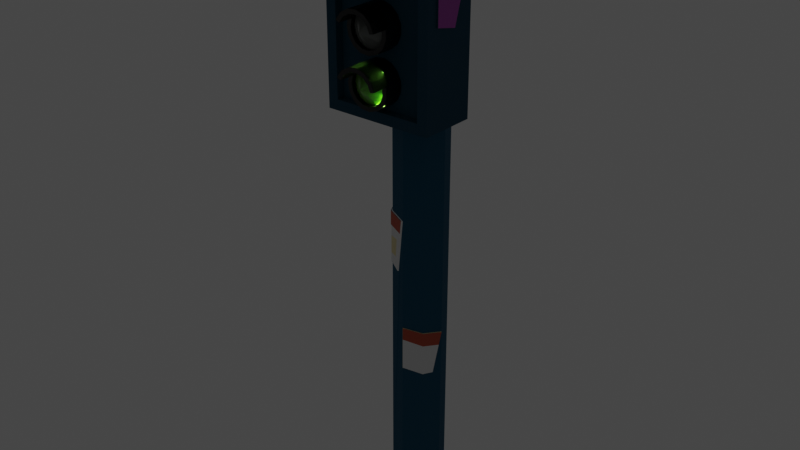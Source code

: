 # Source: semaforoVerde1.blend  (saved by Blender 3.3.6; exported with 4.5.12 LTS)
import bpy
from mathutils import Matrix  # noqa: F401  (used for matrix-valued properties, if any)

bpy.ops.wm.read_factory_settings(use_empty=True)
scene = bpy.context.scene
scene.name = 'Scene'

# ---- collections
col_collection = bpy.data.collections.new('Collection'); scene.collection.children.link(col_collection)

# ---- materials (node trees are filled in below, after node groups)
mat_cuerpo = bpy.data.materials.new('cuerpo')
mat_cuerpo.use_transparent_shadow = False
mat_detalles_letreros = bpy.data.materials.new('detalles letreros')
mat_detalles_letreros.use_transparent_shadow = False
mat_letreros_blanco = bpy.data.materials.new('letreros blanco')
mat_letreros_blanco.use_transparent_shadow = False
mat_detalles_am_letreros = bpy.data.materials.new('detalles am letreros')
mat_detalles_am_letreros.use_transparent_shadow = False
mat_cabeza = bpy.data.materials.new('cabeza')
mat_cabeza.use_transparent_shadow = False
mat_letrero_mag = bpy.data.materials.new('letrero mag')
mat_letrero_mag.use_transparent_shadow = False
mat_letrero_cyan = bpy.data.materials.new('letrero cyan')
mat_letrero_cyan.use_transparent_shadow = False
mat_letrero_mor = bpy.data.materials.new('letrero mor')
mat_letrero_mor.use_transparent_shadow = False
mat_semaforo_detalles = bpy.data.materials.new('semaforo detalles')
mat_semaforo_detalles.use_transparent_shadow = False
mat_gris_semafoto = bpy.data.materials.new('gris semafoto')
mat_gris_semafoto.use_transparent_shadow = False
mat_verde = bpy.data.materials.new('verde')
mat_verde.use_transparent_shadow = False

# ---- material node trees
mat_cuerpo.use_nodes = True; mat_cuerpo.node_tree.nodes.clear()
_N = mat_cuerpo.node_tree.nodes; _L = mat_cuerpo.node_tree.links
n0 = _N.new('ShaderNodeBsdfPrincipled'); n0.name = 'Principled BSDF'; n0.location = (10, 300)
n0.distribution = 'GGX'
n0.subsurface_method = 'RANDOM_WALK_SKIN'
n0.inputs[0].default_value = (0.005135, 0.08936, 0.1626, 1.0)
n0.inputs[2].default_value = 1.0
n0.inputs[3].default_value = 1.45
n0.inputs[13].default_value = 0.45
n0.inputs[27].default_value = (0.0, 0.0, 0.0, 1.0)
n0.inputs[28].default_value = 1.0
n1 = _N.new('ShaderNodeOutputMaterial'); n1.name = 'Material Output'; n1.location = (300, 300)
_L.new(n0.outputs[0], n1.inputs[0])
n1.is_active_output = True
mat_detalles_letreros.use_nodes = True; mat_detalles_letreros.node_tree.nodes.clear()
_N = mat_detalles_letreros.node_tree.nodes; _L = mat_detalles_letreros.node_tree.links
n0 = _N.new('ShaderNodeBsdfPrincipled'); n0.name = 'Principled BSDF'; n0.location = (10, 300)
n0.distribution = 'GGX'
n0.subsurface_method = 'RANDOM_WALK_SKIN'
n0.inputs[0].default_value = (0.477, 0.07211, 0.02651, 1.0)
n0.inputs[3].default_value = 1.45
n0.inputs[27].default_value = (0.0, 0.0, 0.0, 1.0)
n0.inputs[28].default_value = 1.0
n1 = _N.new('ShaderNodeOutputMaterial'); n1.name = 'Material Output'; n1.location = (300, 300)
_L.new(n0.outputs[0], n1.inputs[0])
n1.is_active_output = True
mat_letreros_blanco.use_nodes = True; mat_letreros_blanco.node_tree.nodes.clear()
_N = mat_letreros_blanco.node_tree.nodes; _L = mat_letreros_blanco.node_tree.links
n0 = _N.new('ShaderNodeBsdfPrincipled'); n0.name = 'Principled BSDF'; n0.location = (10, 300)
n0.distribution = 'GGX'
n0.subsurface_method = 'RANDOM_WALK_SKIN'
n0.inputs[3].default_value = 1.45
n0.inputs[27].default_value = (0.0, 0.0, 0.0, 1.0)
n0.inputs[28].default_value = 1.0
n1 = _N.new('ShaderNodeOutputMaterial'); n1.name = 'Material Output'; n1.location = (300, 300)
_L.new(n0.outputs[0], n1.inputs[0])
n1.is_active_output = True
mat_detalles_am_letreros.use_nodes = True; mat_detalles_am_letreros.node_tree.nodes.clear()
_N = mat_detalles_am_letreros.node_tree.nodes; _L = mat_detalles_am_letreros.node_tree.links
n0 = _N.new('ShaderNodeBsdfPrincipled'); n0.name = 'Principled BSDF'; n0.location = (10, 300)
n0.distribution = 'GGX'
n0.subsurface_method = 'RANDOM_WALK_SKIN'
n0.inputs[0].default_value = (0.8, 0.6967, 0.391, 1.0)
n0.inputs[3].default_value = 1.45
n0.inputs[27].default_value = (0.0, 0.0, 0.0, 1.0)
n0.inputs[28].default_value = 1.0
n1 = _N.new('ShaderNodeOutputMaterial'); n1.name = 'Material Output'; n1.location = (300, 300)
_L.new(n0.outputs[0], n1.inputs[0])
n1.is_active_output = True
mat_cabeza.use_nodes = True; mat_cabeza.node_tree.nodes.clear()
_N = mat_cabeza.node_tree.nodes; _L = mat_cabeza.node_tree.links
n0 = _N.new('ShaderNodeBsdfPrincipled'); n0.name = 'Principled BSDF'; n0.location = (10, 300)
n0.distribution = 'GGX'
n0.subsurface_method = 'RANDOM_WALK_SKIN'
n0.inputs[0].default_value = (0.004777, 0.05613, 0.1022, 1.0)
n0.inputs[2].default_value = 1.0
n0.inputs[3].default_value = 1.45
n0.inputs[13].default_value = 0.45
n0.inputs[27].default_value = (0.0, 0.0, 0.0, 1.0)
n0.inputs[28].default_value = 1.0
n1 = _N.new('ShaderNodeOutputMaterial'); n1.name = 'Material Output'; n1.location = (300, 300)
_L.new(n0.outputs[0], n1.inputs[0])
n1.is_active_output = True
mat_letrero_mag.use_nodes = True; mat_letrero_mag.node_tree.nodes.clear()
_N = mat_letrero_mag.node_tree.nodes; _L = mat_letrero_mag.node_tree.links
n0 = _N.new('ShaderNodeBsdfPrincipled'); n0.name = 'Principled BSDF'; n0.location = (10, 300)
n0.distribution = 'GGX'
n0.subsurface_method = 'RANDOM_WALK_SKIN'
n0.inputs[0].default_value = (0.9047, 0.04666, 0.3278, 1.0)
n0.inputs[3].default_value = 1.45
n0.inputs[27].default_value = (0.0, 0.0, 0.0, 1.0)
n0.inputs[28].default_value = 1.0
n1 = _N.new('ShaderNodeOutputMaterial'); n1.name = 'Material Output'; n1.location = (300, 300)
_L.new(n0.outputs[0], n1.inputs[0])
n1.is_active_output = True
mat_letrero_cyan.use_nodes = True; mat_letrero_cyan.node_tree.nodes.clear()
_N = mat_letrero_cyan.node_tree.nodes; _L = mat_letrero_cyan.node_tree.links
n0 = _N.new('ShaderNodeBsdfPrincipled'); n0.name = 'Principled BSDF'; n0.location = (10, 300)
n0.distribution = 'GGX'
n0.subsurface_method = 'RANDOM_WALK_SKIN'
n0.inputs[0].default_value = (0.06848, 0.861, 1.0, 1.0)
n0.inputs[3].default_value = 1.45
n0.inputs[27].default_value = (0.0, 0.0, 0.0, 1.0)
n0.inputs[28].default_value = 1.0
n1 = _N.new('ShaderNodeOutputMaterial'); n1.name = 'Material Output'; n1.location = (300, 300)
_L.new(n0.outputs[0], n1.inputs[0])
n1.is_active_output = True
mat_letrero_mor.use_nodes = True; mat_letrero_mor.node_tree.nodes.clear()
_N = mat_letrero_mor.node_tree.nodes; _L = mat_letrero_mor.node_tree.links
n0 = _N.new('ShaderNodeBsdfPrincipled'); n0.name = 'Principled BSDF'; n0.location = (10, 300)
n0.distribution = 'GGX'
n0.subsurface_method = 'RANDOM_WALK_SKIN'
n0.inputs[0].default_value = (0.3964, 0.05599, 0.4072, 1.0)
n0.inputs[3].default_value = 1.45
n0.inputs[27].default_value = (0.0, 0.0, 0.0, 1.0)
n0.inputs[28].default_value = 1.0
n1 = _N.new('ShaderNodeOutputMaterial'); n1.name = 'Material Output'; n1.location = (300, 300)
_L.new(n0.outputs[0], n1.inputs[0])
n1.is_active_output = True
mat_semaforo_detalles.use_nodes = True; mat_semaforo_detalles.node_tree.nodes.clear()
_N = mat_semaforo_detalles.node_tree.nodes; _L = mat_semaforo_detalles.node_tree.links
n0 = _N.new('ShaderNodeBsdfPrincipled'); n0.name = 'Principled BSDF'; n0.location = (10, 300)
n0.distribution = 'GGX'
n0.subsurface_method = 'RANDOM_WALK_SKIN'
n0.inputs[0].default_value = (0.0, 0.0, 0.0, 1.0)
n0.inputs[3].default_value = 1.45
n0.inputs[27].default_value = (0.0, 0.0, 0.0, 1.0)
n0.inputs[28].default_value = 1.0
n1 = _N.new('ShaderNodeOutputMaterial'); n1.name = 'Material Output'; n1.location = (300, 300)
_L.new(n0.outputs[0], n1.inputs[0])
n1.is_active_output = True
mat_gris_semafoto.use_nodes = True; mat_gris_semafoto.node_tree.nodes.clear()
_N = mat_gris_semafoto.node_tree.nodes; _L = mat_gris_semafoto.node_tree.links
n0 = _N.new('ShaderNodeBsdfPrincipled'); n0.name = 'Principled BSDF'; n0.location = (10, 300)
n0.distribution = 'GGX'
n0.subsurface_method = 'RANDOM_WALK_SKIN'
n0.inputs[0].default_value = (0.1269, 0.1376, 0.1295, 1.0)
n0.inputs[2].default_value = 0.2318
n0.inputs[3].default_value = 1.45
n0.inputs[11].default_value = 1.311
n0.inputs[13].default_value = 0.6
n0.inputs[27].default_value = (0.0, 0.0, 0.0, 1.0)
n0.inputs[28].default_value = 1.0
n1 = _N.new('ShaderNodeOutputMaterial'); n1.name = 'Material Output'; n1.location = (300, 300)
_L.new(n0.outputs[0], n1.inputs[0])
n1.is_active_output = True
mat_verde.use_nodes = True; mat_verde.node_tree.nodes.clear()
_N = mat_verde.node_tree.nodes; _L = mat_verde.node_tree.links
n0 = _N.new('ShaderNodeBsdfPrincipled'); n0.name = 'Principled BSDF'; n0.location = (10, 300)
n0.distribution = 'GGX'
n0.subsurface_method = 'RANDOM_WALK_SKIN'
n0.inputs[0].default_value = (0.1095, 0.3231, 0.03071, 1.0)
n0.inputs[2].default_value = 0.25
n0.inputs[3].default_value = 1.45
n0.inputs[13].default_value = 0.6273
n0.inputs[27].default_value = (0.0, 0.0, 0.0, 1.0)
n0.inputs[28].default_value = 1.0
n1 = _N.new('ShaderNodeOutputMaterial'); n1.name = 'Material Output'; n1.location = (300, 300)
_L.new(n0.outputs[0], n1.inputs[0])
n1.is_active_output = True

# ---- world
world_world = bpy.data.worlds.new('World'); scene.world = world_world
world_world.use_nodes = True; world_world.node_tree.nodes.clear()
_N = world_world.node_tree.nodes; _L = world_world.node_tree.links
n0 = _N.new('ShaderNodeOutputWorld'); n0.name = 'World Output'; n0.location = (300, 300)
n1 = _N.new('ShaderNodeBackground'); n1.name = 'Background'; n1.location = (10, 300)
n1.inputs[0].default_value = (0.05088, 0.05088, 0.05088, 1.0)
_L.new(n1.outputs[0], n0.inputs[0])
n0.is_active_output = True
world_world.color = (0.05088, 0.05088, 0.05088)
world_world.use_sun_shadow = False
world_world.sun_shadow_jitter_overblur = 0.0

# ---- lights
light_area = bpy.data.lights.new('Area', 'AREA')
light_area.color = (0.1095, 0.3231, 0.03071)
light_area.specular_factor = 0.5
light_area.diffuse_factor = 0.5
light_area.transmission_factor = 0.0
light_area.volume_factor = 0.5
light_area.energy = 3.927
light_area.shadow_soft_size = 0.04847
light_area.shadow_maximum_resolution = 0.006
light_area.use_absolute_resolution = True
light_area.size = 0.04847
light_area.size_y = 1.0

# ---- meshes
me_cylinder = bpy.data.meshes.new('Cylinder')
me_cylinder.from_pydata([(-0.04657, -0.001965, -0.002924), (-0.04657, -0.001965, 0.9709), (-0.03397, 0.02844, -0.002924), (-0.03397, 0.02844, 0.9709), (-0.003571, 0.04103, -0.002924), (-0.003571, 0.04103, 0.9709), (0.02683, 0.02844, -0.002924), (0.02683, 0.02844, 0.9709), (0.03942, -0.001965, -0.002924), (0.03942, -0.001965, 0.9709), (0.02683, -0.03237, -0.002924), (0.02683, -0.03237, 0.9709), (-0.003571, -0.04496, -0.002924), (-0.003571, -0.04496, 0.9709), (-0.03397, -0.03237, -0.002924), (-0.03397, -0.03237, 0.9709), (-0.04657, -0.001965, 0.4122), (-0.04657, -0.001965, 0.4981), (-0.003571, -0.04496, 0.4874), (-0.03407, -0.03186, 0.4913), (-0.03397, -0.03237, 0.4053), (-0.04009, 0.01367, 0.4114), (-0.01312, -0.04292, 0.3994), (-0.04492, 0.002007, 0.4761), (-0.005965, -0.04445, 0.4653), (-0.04896, -0.001893, 0.4742), (-0.04896, -0.001893, 0.4972), (-0.03643, -0.03193, 0.467), (-0.03637, -0.0323, 0.4044), (-0.04896, -0.001893, 0.4113), (-0.04249, 0.01374, 0.4105), (-0.04732, 0.002078, 0.4752), (-0.03646, -0.03179, 0.4904), (-0.005964, -0.04489, 0.4865), (-0.008358, -0.04438, 0.4644), (-0.01551, -0.04285, 0.3985), (-0.04992, -0.002284, 0.4742), (-0.04992, -0.002284, 0.4972), (-0.04827, 0.001687, 0.4752), (-0.03741, -0.03218, 0.4904), (-0.00692, -0.04528, 0.4865), (-0.009313, -0.04477, 0.4644), (-0.03739, -0.03232, 0.467), (-0.02232, -0.03883, 0.4193), (-0.02006, -0.03928, 0.4494), (-0.03638, -0.03221, 0.4196), (-0.03641, -0.03204, 0.4485), (-0.04609, -0.008787, 0.4562), (-0.04595, -0.009104, 0.4251), (-0.003571, -0.04496, 0.3027), (-0.003571, -0.04496, 0.2294), (0.03942, -0.001965, 0.2925), (0.02683, -0.03237, 0.2986), (0.02683, -0.03237, 0.2237), (0.03374, -0.01568, 0.222), (0.03765, -0.006261, 0.2704), (-0.003571, -0.04496, 0.2819), (-0.002113, -0.04642, 0.3027), (-0.002113, -0.04642, 0.2294), (0.04088, -0.003424, 0.2925), (0.02829, -0.03383, 0.2986), (0.02829, -0.03383, 0.2237), (0.0352, -0.01714, 0.222), (0.0391, -0.00772, 0.2704), (-0.002113, -0.04642, 0.2819), (0.02829, -0.03383, 0.2756), (0.06781, -0.1017, 0.6777), (0.06781, -0.1017, 0.9318), (-0.07496, -0.1017, 0.6777), (-0.07496, -0.1017, 0.9318), (0.08411, -0.01118, 0.6614), (0.08411, -0.01118, 0.9481), (-0.09125, -0.01118, 0.6614), (-0.09125, -0.01118, 0.9481), (-0.09125, -0.1017, 0.6614), (0.08411, -0.1017, 0.6614), (0.08411, -0.1017, 0.9481), (-0.09125, -0.1017, 0.9481), (-0.07496, -0.08784, 0.6777), (0.06781, -0.08784, 0.6777), (0.06781, -0.08784, 0.9318), (-0.07496, -0.08784, 0.9318), (0.08411, -0.1017, 0.7788), (-0.09125, -0.1017, 0.7788), (-0.09125, -0.01118, 0.7788), (0.08411, -0.01118, 0.7788), (0.06781, -0.1017, 0.7818), (-0.07496, -0.1017, 0.7818), (0.06781, -0.08784, 0.7818), (-0.07496, -0.08784, 0.7818), (-0.09125, -0.1017, 0.6987), (-0.09125, -0.01118, 0.6987), (0.08411, -0.01118, 0.6987), (-0.07496, -0.1017, 0.7108), (-0.07496, -0.08784, 0.7108), (0.08411, -0.1017, 0.6987), (0.06781, -0.1017, 0.7108), (0.06781, -0.08784, 0.7108), (-0.09125, -0.08467, 0.6614), (-0.09125, -0.07206, 0.9355), (0.08411, -0.08467, 0.6614), (0.08411, -0.08467, 0.9481), (0.08411, -0.08467, 0.7788), (0.08411, -0.08467, 0.6987), (-0.09125, -0.04273, 0.9355), (0.08411, -0.03012, 0.6614), (-0.09125, -0.03012, 0.6614), (0.08411, -0.03012, 0.9481), (0.08411, -0.03012, 0.7788), (0.08411, -0.03012, 0.6987), (0.08411, -0.1017, 0.8915), (0.06781, -0.1017, 0.8816), (0.06781, -0.08784, 0.8816), (-0.09125, -0.1017, 0.8915), (-0.09125, -0.01118, 0.8915), (0.08411, -0.01118, 0.8915), (-0.07496, -0.1017, 0.8816), (-0.07496, -0.08784, 0.8816), (0.08411, -0.08467, 0.8915), (-0.09125, -0.07206, 0.9041), (0.08411, -0.03012, 0.8915), (-0.09125, -0.04273, 0.9041), (-0.09125, -0.08467, 0.7788), (-0.09125, -0.08467, 0.6987), (-0.09125, -0.03012, 0.7788), (-0.09125, -0.03012, 0.6987), (0.08411, -0.1017, 0.7338), (0.06781, -0.1017, 0.7419), (0.06781, -0.08784, 0.7419), (-0.09125, -0.1017, 0.7338), (-0.09125, -0.01118, 0.7338), (0.08411, -0.01118, 0.7338), (-0.07496, -0.1017, 0.7419), (-0.07496, -0.08784, 0.7419), (-0.09125, -0.08467, 0.7338), (0.08411, -0.08467, 0.7338), (0.08411, -0.03012, 0.7338), (-0.09125, -0.03012, 0.7338), (-0.09469, -0.08467, 0.7338), (-0.09469, -0.08467, 0.6987), (-0.09469, -0.08467, 0.7788), (-0.09469, -0.03012, 0.7788), (-0.09469, -0.03012, 0.6987), (-0.09469, -0.03012, 0.7338), (-0.09469, -0.07341, 0.7352), (-0.09469, -0.07341, 0.71), (-0.09469, -0.07341, 0.7676), (-0.09469, -0.04138, 0.7676), (-0.09469, -0.04138, 0.71), (-0.09469, -0.04138, 0.7352), (-0.09125, -0.08467, 0.9481), (-0.09125, -0.03012, 0.9481), (-0.09125, -0.08467, 0.8915), (-0.09125, -0.03012, 0.8915), (-0.09366, -0.07206, 0.9355), (-0.09366, -0.04273, 0.9355), (-0.09366, -0.07206, 0.9041), (-0.09366, -0.04273, 0.9041), (0.08411, -0.08467, 0.8679), (0.08411, -0.08467, 0.8081), (0.08411, -0.03012, 0.8626), (0.08411, -0.04888, 0.8004), (0.08743, -0.08467, 0.8679), (0.08743, -0.08467, 0.8081), (0.08743, -0.03012, 0.8626), (0.08743, -0.04888, 0.8004), (-0.03892, -0.1115, 0.876), (-0.03892, -0.04282, 0.876), (-0.03595, -0.1115, 0.862), (-0.03595, -0.04282, 0.862), (-0.02756, -0.1115, 0.8505), (-0.02756, -0.04282, 0.8505), (-0.0152, -0.1115, 0.8433), (-0.0152, -0.04282, 0.8433), (-0.001007, -0.1115, 0.8419), (-0.001007, -0.04282, 0.8419), (0.01257, -0.1115, 0.8463), (0.01257, -0.04282, 0.8463), (0.02317, -0.1115, 0.8558), (0.02317, -0.04282, 0.8558), (0.02898, -0.1115, 0.8689), (0.02898, -0.04282, 0.8689), (0.02898, -0.1115, 0.8831), (0.02898, -0.04282, 0.8831), (0.02317, -0.1115, 0.8962), (0.01257, -0.1115, 0.9057), (-0.001007, -0.1115, 0.9101), (-0.0152, -0.1115, 0.9086), (-0.02756, -0.1115, 0.9015), (-0.03595, -0.1115, 0.89), (-0.03595, -0.04282, 0.89), (-0.03216, -0.1115, 0.876), (-0.02978, -0.1115, 0.8648), (-0.02304, -0.1115, 0.8555), (-0.01311, -0.1115, 0.8498), (-0.001714, -0.1115, 0.8486), (0.009187, -0.1115, 0.8521), (0.0177, -0.1115, 0.8598), (0.02237, -0.1115, 0.8703), (0.02237, -0.1115, 0.8817), (0.0177, -0.1115, 0.8922), (0.009187, -0.1115, 0.8999), (-0.001714, -0.1115, 0.9034), (-0.01311, -0.1115, 0.9022), (-0.02304, -0.1115, 0.8965), (-0.02978, -0.1115, 0.8872), (-0.03892, -0.1115, 0.876), (-0.03595, -0.1115, 0.862), (-0.02756, -0.1115, 0.8505), (-0.0152, -0.1115, 0.8433), (-0.001007, -0.1115, 0.8419), (0.01257, -0.1115, 0.8463), (0.02317, -0.1115, 0.8558), (0.02898, -0.1115, 0.8689), (0.02898, -0.1115, 0.8831), (0.02317, -0.1115, 0.8962), (0.01257, -0.1115, 0.9057), (-0.001007, -0.1115, 0.9101), (-0.0152, -0.1115, 0.9086), (-0.02756, -0.1115, 0.9015), (-0.03595, -0.1115, 0.89), (-0.03892, -0.1115, 0.876), (-0.03595, -0.1115, 0.862), (-0.03595, -0.04282, 0.862), (-0.03892, -0.04282, 0.876), (-0.02756, -0.1115, 0.8505), (-0.02756, -0.04282, 0.8505), (-0.0152, -0.1115, 0.8433), (-0.0152, -0.04282, 0.8433), (-0.001007, -0.1115, 0.8419), (-0.001007, -0.04282, 0.8419), (-0.03595, -0.04282, 0.89), (-0.03595, -0.1115, 0.89), (-0.03892, -0.1115, 0.876), (-0.03595, -0.1115, 0.862), (-0.02756, -0.1115, 0.8505), (-0.0152, -0.1115, 0.8433), (-0.001007, -0.1115, 0.8419), (0.01257, -0.1115, 0.8463), (0.02317, -0.1115, 0.8558), (0.02898, -0.1115, 0.8689), (0.02898, -0.1115, 0.8831), (-0.03595, -0.1115, 0.89), (-0.03216, -0.1115, 0.876), (-0.02978, -0.1115, 0.8648), (-0.02304, -0.1115, 0.8555), (-0.01311, -0.1115, 0.8498), (-0.001714, -0.1115, 0.8486), (0.009187, -0.1115, 0.8521), (0.0177, -0.1115, 0.8598), (0.02237, -0.1115, 0.8703), (0.02237, -0.1115, 0.8817), (-0.02978, -0.1115, 0.8872), (-0.03892, -0.119, 0.876), (-0.03595, -0.119, 0.862), (-0.03595, -0.05035, 0.862), (-0.03892, -0.05035, 0.876), (-0.02756, -0.119, 0.8505), (-0.02756, -0.05035, 0.8505), (-0.0152, -0.119, 0.8433), (-0.0152, -0.05035, 0.8433), (-0.001007, -0.119, 0.8419), (-0.001007, -0.05035, 0.8419), (-0.03595, -0.05035, 0.89), (-0.03595, -0.119, 0.89), (-0.03892, -0.119, 0.876), (-0.03595, -0.119, 0.862), (-0.02756, -0.119, 0.8505), (-0.0152, -0.119, 0.8433), (-0.001007, -0.119, 0.8419), (0.01257, -0.119, 0.8463), (0.02317, -0.119, 0.8558), (0.02898, -0.119, 0.8689), (0.02898, -0.119, 0.8831), (-0.03595, -0.119, 0.89), (-0.03216, -0.119, 0.876), (-0.02978, -0.119, 0.8648), (-0.02304, -0.119, 0.8555), (-0.01311, -0.119, 0.8498), (-0.001714, -0.119, 0.8486), (0.009187, -0.119, 0.8521), (0.0177, -0.119, 0.8598), (0.02237, -0.119, 0.8703), (0.02237, -0.119, 0.8817), (-0.02978, -0.119, 0.8872), (-0.03595, -0.07488, 0.862), (-0.03892, -0.07488, 0.876), (-0.02756, -0.07488, 0.8505), (-0.0152, -0.07488, 0.8433), (-0.001007, -0.07488, 0.8419), (0.01257, -0.07488, 0.8463), (0.02317, -0.07488, 0.8558), (0.02898, -0.07488, 0.8689), (0.02898, -0.07488, 0.8831), (0.02898, -0.1435, 0.8831), (0.02317, -0.1435, 0.8962), (0.02317, -0.07488, 0.8962), (0.01257, -0.1435, 0.9057), (0.01257, -0.07488, 0.9057), (-0.001007, -0.1435, 0.9101), (-0.001007, -0.07488, 0.9101), (-0.0152, -0.1435, 0.9086), (-0.0152, -0.07488, 0.9086), (-0.02756, -0.1435, 0.9015), (-0.02756, -0.07488, 0.9015), (-0.03595, -0.1435, 0.89), (-0.03595, -0.07488, 0.89), (0.02898, -0.1435, 0.8831), (0.02317, -0.1435, 0.8962), (0.01257, -0.1435, 0.9057), (-0.001007, -0.1435, 0.9101), (-0.0152, -0.1435, 0.9086), (-0.02756, -0.1435, 0.9015), (-0.03595, -0.1435, 0.89), (0.02237, -0.1435, 0.8817), (0.0177, -0.1435, 0.8922), (0.009187, -0.1435, 0.8999), (-0.001714, -0.1435, 0.9034), (-0.01311, -0.1435, 0.9022), (-0.02304, -0.1435, 0.8965), (-0.02978, -0.1435, 0.8872), (-0.004595, -0.1331, 0.876), (-0.03892, -0.1115, 0.7953), (-0.03892, -0.04282, 0.7953), (-0.03595, -0.1115, 0.7813), (-0.03595, -0.04282, 0.7813), (-0.02756, -0.1115, 0.7698), (-0.02756, -0.04282, 0.7698), (-0.0152, -0.1115, 0.7627), (-0.0152, -0.04282, 0.7627), (-0.001007, -0.1115, 0.7612), (-0.001007, -0.04282, 0.7612), (0.01257, -0.1115, 0.7656), (0.01257, -0.04282, 0.7656), (0.02317, -0.1115, 0.7751), (0.02317, -0.04282, 0.7751), (0.02898, -0.1115, 0.7882), (0.02898, -0.04282, 0.7882), (0.02898, -0.1115, 0.8024), (0.02898, -0.04282, 0.8024), (0.02317, -0.1115, 0.8155), (0.01257, -0.1115, 0.825), (-0.001007, -0.1115, 0.8294), (-0.0152, -0.1115, 0.828), (-0.02756, -0.1115, 0.8208), (-0.03595, -0.1115, 0.8093), (-0.03595, -0.04282, 0.8093), (-0.03216, -0.1115, 0.7953), (-0.02978, -0.1115, 0.7841), (-0.02304, -0.1115, 0.7748), (-0.01311, -0.1115, 0.7691), (-0.001714, -0.1115, 0.7679), (0.009187, -0.1115, 0.7714), (0.0177, -0.1115, 0.7791), (0.02237, -0.1115, 0.7896), (0.02237, -0.1115, 0.801), (0.0177, -0.1115, 0.8115), (0.009187, -0.1115, 0.8192), (-0.001714, -0.1115, 0.8227), (-0.01311, -0.1115, 0.8215), (-0.02304, -0.1115, 0.8158), (-0.02978, -0.1115, 0.8065), (-0.03892, -0.1115, 0.7953), (-0.03595, -0.1115, 0.7813), (-0.02756, -0.1115, 0.7698), (-0.0152, -0.1115, 0.7627), (-0.001007, -0.1115, 0.7612), (0.01257, -0.1115, 0.7656), (0.02317, -0.1115, 0.7751), (0.02898, -0.1115, 0.7882), (0.02898, -0.1115, 0.8024), (0.02317, -0.1115, 0.8155), (0.01257, -0.1115, 0.825), (-0.001007, -0.1115, 0.8294), (-0.0152, -0.1115, 0.828), (-0.02756, -0.1115, 0.8208), (-0.03595, -0.1115, 0.8093), (-0.03892, -0.1115, 0.7953), (-0.03595, -0.1115, 0.7813), (-0.03595, -0.04282, 0.7813), (-0.03892, -0.04282, 0.7953), (-0.02756, -0.1115, 0.7698), (-0.02756, -0.04282, 0.7698), (-0.0152, -0.1115, 0.7627), (-0.0152, -0.04282, 0.7627), (-0.001007, -0.1115, 0.7612), (-0.001007, -0.04282, 0.7612), (-0.03595, -0.04282, 0.8093), (-0.03595, -0.1115, 0.8093), (-0.03892, -0.1115, 0.7953), (-0.03595, -0.1115, 0.7813), (-0.02756, -0.1115, 0.7698), (-0.0152, -0.1115, 0.7627), (-0.001007, -0.1115, 0.7612), (0.01257, -0.1115, 0.7656), (0.02317, -0.1115, 0.7751), (0.02898, -0.1115, 0.7882), (0.02898, -0.1115, 0.8024), (-0.03595, -0.1115, 0.8093), (-0.03216, -0.1115, 0.7953), (-0.02978, -0.1115, 0.7841), (-0.02304, -0.1115, 0.7748), (-0.01311, -0.1115, 0.7691), (-0.001714, -0.1115, 0.7679), (0.009187, -0.1115, 0.7714), (0.0177, -0.1115, 0.7791), (0.02237, -0.1115, 0.7896), (0.02237, -0.1115, 0.801), (-0.02978, -0.1115, 0.8065), (-0.03892, -0.119, 0.7953), (-0.03595, -0.119, 0.7813), (-0.03595, -0.05035, 0.7813), (-0.03892, -0.05035, 0.7953), (-0.02756, -0.119, 0.7698), (-0.02756, -0.05035, 0.7698), (-0.0152, -0.119, 0.7627), (-0.0152, -0.05035, 0.7627), (-0.001007, -0.119, 0.7612), (-0.001007, -0.05035, 0.7612), (-0.03595, -0.05035, 0.8093), (-0.03595, -0.119, 0.8093), (-0.03892, -0.119, 0.7953), (-0.03595, -0.119, 0.7813), (-0.02756, -0.119, 0.7698), (-0.0152, -0.119, 0.7627), (-0.001007, -0.119, 0.7612), (0.01257, -0.119, 0.7656), (0.02317, -0.119, 0.7751), (0.02898, -0.119, 0.7882), (0.02898, -0.119, 0.8024), (-0.03595, -0.119, 0.8093), (-0.03216, -0.119, 0.7953), (-0.02978, -0.119, 0.7841), (-0.02304, -0.119, 0.7748), (-0.01311, -0.119, 0.7691), (-0.001714, -0.119, 0.7679), (0.009187, -0.119, 0.7714), (0.0177, -0.119, 0.7791), (0.02237, -0.119, 0.7896), (0.02237, -0.119, 0.801), (-0.02978, -0.119, 0.8065), (-0.03595, -0.07488, 0.7813), (-0.03892, -0.07488, 0.7953), (-0.02756, -0.07488, 0.7698), (-0.0152, -0.07488, 0.7627), (-0.001007, -0.07488, 0.7612), (0.01257, -0.07488, 0.7656), (0.02317, -0.07488, 0.7751), (0.02898, -0.07488, 0.7882), (0.02898, -0.07488, 0.8024), (0.02898, -0.1435, 0.8024), (0.02317, -0.1435, 0.8155), (0.02317, -0.07488, 0.8155), (0.01257, -0.1435, 0.825), (0.01257, -0.07488, 0.825), (-0.001007, -0.1435, 0.8294), (-0.001007, -0.07488, 0.8294), (-0.0152, -0.1435, 0.828), (-0.0152, -0.07488, 0.828), (-0.02756, -0.1435, 0.8208), (-0.02756, -0.07488, 0.8208), (-0.03595, -0.1435, 0.8093), (-0.03595, -0.07488, 0.8093), (0.02898, -0.1435, 0.8024), (0.02317, -0.1435, 0.8155), (0.01257, -0.1435, 0.825), (-0.001007, -0.1435, 0.8294), (-0.0152, -0.1435, 0.828), (-0.02756, -0.1435, 0.8208), (-0.03595, -0.1435, 0.8093), (0.02237, -0.1435, 0.801), (0.0177, -0.1435, 0.8115), (0.009187, -0.1435, 0.8192), (-0.001714, -0.1435, 0.8227), (-0.01311, -0.1435, 0.8215), (-0.02304, -0.1435, 0.8158), (-0.02978, -0.1435, 0.8065), (-0.004595, -0.1331, 0.7953), (-0.03892, -0.1115, 0.7166), (-0.03892, -0.04282, 0.7166), (-0.03595, -0.1115, 0.7026), (-0.03595, -0.04282, 0.7026), (-0.02756, -0.1115, 0.6911), (-0.02756, -0.04282, 0.6911), (-0.0152, -0.1115, 0.684), (-0.0152, -0.04282, 0.684), (-0.001007, -0.1115, 0.6825), (-0.001007, -0.04282, 0.6825), (0.01257, -0.1115, 0.6869), (0.01257, -0.04282, 0.6869), (0.02317, -0.1115, 0.6964), (0.02317, -0.04282, 0.6964), (0.02898, -0.1115, 0.7095), (0.02898, -0.04282, 0.7095), (0.02898, -0.1115, 0.7237), (0.02898, -0.04282, 0.7237), (0.02317, -0.1115, 0.7368), (0.01257, -0.1115, 0.7463), (-0.001007, -0.1115, 0.7507), (-0.0152, -0.1115, 0.7492), (-0.02756, -0.1115, 0.7421), (-0.03595, -0.1115, 0.7306), (-0.03595, -0.04282, 0.7306), (-0.03216, -0.1115, 0.7166), (-0.02978, -0.1115, 0.7054), (-0.02304, -0.1115, 0.6961), (-0.01311, -0.1115, 0.6904), (-0.001714, -0.1115, 0.6892), (0.009187, -0.1115, 0.6927), (0.0177, -0.1115, 0.7004), (0.02237, -0.1115, 0.7109), (0.02237, -0.1115, 0.7223), (0.0177, -0.1115, 0.7328), (0.009187, -0.1115, 0.7405), (-0.001714, -0.1115, 0.744), (-0.01311, -0.1115, 0.7428), (-0.02304, -0.1115, 0.7371), (-0.02978, -0.1115, 0.7278), (-0.03892, -0.1115, 0.7166), (-0.03595, -0.1115, 0.7026), (-0.02756, -0.1115, 0.6911), (-0.0152, -0.1115, 0.684), (-0.001007, -0.1115, 0.6825), (0.01257, -0.1115, 0.6869), (0.02317, -0.1115, 0.6964), (0.02898, -0.1115, 0.7095), (0.02898, -0.1115, 0.7237), (0.02317, -0.1115, 0.7368), (0.01257, -0.1115, 0.7463), (-0.001007, -0.1115, 0.7507), (-0.0152, -0.1115, 0.7492), (-0.02756, -0.1115, 0.7421), (-0.03595, -0.1115, 0.7306), (-0.03892, -0.1115, 0.7166), (-0.03595, -0.1115, 0.7026), (-0.03595, -0.04282, 0.7026), (-0.03892, -0.04282, 0.7166), (-0.02756, -0.1115, 0.6911), (-0.02756, -0.04282, 0.6911), (-0.0152, -0.1115, 0.684), (-0.0152, -0.04282, 0.684), (-0.001007, -0.1115, 0.6825), (-0.001007, -0.04282, 0.6825), (-0.03595, -0.04282, 0.7306), (-0.03595, -0.1115, 0.7306), (-0.03892, -0.1115, 0.7166), (-0.03595, -0.1115, 0.7026), (-0.02756, -0.1115, 0.6911), (-0.0152, -0.1115, 0.684), (-0.001007, -0.1115, 0.6825), (0.01257, -0.1115, 0.6869), (0.02317, -0.1115, 0.6964), (0.02898, -0.1115, 0.7095), (0.02898, -0.1115, 0.7237), (-0.03595, -0.1115, 0.7306), (-0.03216, -0.1115, 0.7166), (-0.02978, -0.1115, 0.7054), (-0.02304, -0.1115, 0.6961), (-0.01311, -0.1115, 0.6904), (-0.001714, -0.1115, 0.6892), (0.009187, -0.1115, 0.6927), (0.0177, -0.1115, 0.7004), (0.02237, -0.1115, 0.7109), (0.02237, -0.1115, 0.7223), (-0.02978, -0.1115, 0.7278), (-0.03892, -0.119, 0.7166), (-0.03595, -0.119, 0.7026), (-0.03595, -0.05035, 0.7026), (-0.03892, -0.05035, 0.7166), (-0.02756, -0.119, 0.6911), (-0.02756, -0.05035, 0.6911), (-0.0152, -0.119, 0.684), (-0.0152, -0.05035, 0.684), (-0.001007, -0.119, 0.6825), (-0.001007, -0.05035, 0.6825), (-0.03595, -0.05035, 0.7306), (-0.03595, -0.119, 0.7306), (-0.03892, -0.119, 0.7166), (-0.03595, -0.119, 0.7026), (-0.02756, -0.119, 0.6911), (-0.0152, -0.119, 0.684), (-0.001007, -0.119, 0.6825), (0.01257, -0.119, 0.6869), (0.02317, -0.119, 0.6964), (0.02898, -0.119, 0.7095), (0.02898, -0.119, 0.7237), (-0.03595, -0.119, 0.7306), (-0.03216, -0.119, 0.7166), (-0.02978, -0.119, 0.7054), (-0.02304, -0.119, 0.6961), (-0.01311, -0.119, 0.6904), (-0.001714, -0.119, 0.6892), (0.009187, -0.119, 0.6927), (0.0177, -0.119, 0.7004), (0.02237, -0.119, 0.7109), (0.02237, -0.119, 0.7223), (-0.02978, -0.119, 0.7278), (-0.03595, -0.07488, 0.7026), (-0.03892, -0.07488, 0.7166), (-0.02756, -0.07488, 0.6911), (-0.0152, -0.07488, 0.684), (-0.001007, -0.07488, 0.6825), (0.01257, -0.07488, 0.6869), (0.02317, -0.07488, 0.6964), (0.02898, -0.07488, 0.7095), (0.02898, -0.07488, 0.7237), (0.02898, -0.1435, 0.7237), (0.02317, -0.1435, 0.7368), (0.02317, -0.07488, 0.7368), (0.01257, -0.1435, 0.7463), (0.01257, -0.07488, 0.7463), (-0.001007, -0.1435, 0.7507), (-0.001007, -0.07488, 0.7507), (-0.0152, -0.1435, 0.7492), (-0.0152, -0.07488, 0.7492), (-0.02756, -0.1435, 0.7421), (-0.02756, -0.07488, 0.7421), (-0.03595, -0.1435, 0.7306), (-0.03595, -0.07488, 0.7306), (0.02898, -0.1435, 0.7237), (0.02317, -0.1435, 0.7368), (0.01257, -0.1435, 0.7463), (-0.001007, -0.1435, 0.7507), (-0.0152, -0.1435, 0.7492), (-0.02756, -0.1435, 0.7421), (-0.03595, -0.1435, 0.7306), (0.02237, -0.1435, 0.7223), (0.0177, -0.1435, 0.7328), (0.009187, -0.1435, 0.7405), (-0.001714, -0.1435, 0.744), (-0.01311, -0.1435, 0.7428), (-0.02304, -0.1435, 0.7371), (-0.02978, -0.1435, 0.7278), (-0.004595, -0.1331, 0.7166)], [], [(0, 16, 21, 23, 17, 1, 3, 2), (2, 3, 5, 4), (4, 5, 7, 6), (6, 7, 9, 51, 8), (8, 51, 55, 54, 53, 10), (10, 53, 50, 12), (3, 1, 15, 13, 11, 9, 7, 5), (12, 50, 56, 49, 18, 24, 22, 20, 14), (14, 20, 16, 0), (0, 2, 4, 6, 8, 10, 12, 14), (22, 24, 34, 35), (16, 20, 28, 29), (19, 18, 13, 15), (18, 19, 32, 33), (17, 19, 15, 1), (19, 17, 26, 32), (24, 18, 33, 34), (17, 23, 31, 26), (25, 27, 42, 36), (28, 35, 34, 27, 46, 44, 43, 45), (29, 28, 45, 48, 47, 46, 27, 25), (33, 32, 39, 40), (25, 31, 30, 29), (27, 34, 41, 42), (21, 16, 29, 30), (23, 21, 30, 31), (20, 22, 35, 28), (37, 38, 36), (36, 42, 39, 37), (42, 41, 40, 39), (32, 26, 37, 39), (31, 25, 36, 38), (26, 31, 38, 37), (34, 33, 40, 41), (45, 43, 44, 46), (46, 47, 48, 45), (61, 62, 63, 65), (49, 56, 64, 57), (52, 51, 9, 11), (54, 55, 63, 62), (49, 52, 11, 13, 18), (52, 49, 57, 60), (55, 51, 59, 63), (58, 61, 65, 64), (64, 65, 60, 57), (65, 63, 59, 60), (50, 53, 61, 58), (53, 54, 62, 61), (51, 52, 60, 59), (56, 50, 58, 64), (93, 68, 78, 94), (153, 151, 73, 114), (114, 73, 71, 115), (118, 101, 76, 110), (106, 72, 70, 105), (150, 77, 76, 101), (66, 68, 74, 75), (96, 66, 75, 95), (69, 67, 76, 77), (116, 69, 77, 113), (112, 80, 81, 117), (111, 67, 80, 112), (67, 69, 81, 80), (68, 66, 79, 78), (127, 86, 88, 128), (128, 88, 89, 133), (132, 87, 83, 129), (111, 86, 82, 110), (135, 102, 82, 126), (130, 84, 85, 131), (137, 124, 84, 130), (116, 87, 89, 117), (106, 125, 91, 72), (72, 91, 92, 70), (100, 103, 95, 75), (68, 93, 90, 74), (79, 97, 94, 78), (66, 96, 97, 79), (127, 96, 95, 126), (132, 93, 94, 133), (105, 109, 103, 100), (74, 90, 123, 98), (129, 83, 122, 134), (136, 108, 102, 135), (151, 150, 101, 107), (74, 98, 100, 75), (120, 107, 101, 118), (113, 77, 150, 152), (115, 71, 107, 120), (73, 151, 107, 71), (131, 85, 108, 136), (70, 92, 109, 105), (98, 123, 125, 106), (98, 106, 105, 100), (104, 121, 157, 155), (122, 152, 153, 124), (85, 115, 120, 160, 108), (83, 113, 152, 122), (108, 160, 161, 159, 102), (69, 116, 117, 81), (67, 111, 110, 76), (86, 111, 112, 88), (88, 112, 117, 89), (87, 116, 113, 83), (102, 159, 158, 118, 110, 82), (84, 114, 115, 85), (124, 153, 114, 84), (134, 122, 140, 138), (125, 123, 139, 142), (123, 134, 138, 139), (137, 125, 142, 143), (122, 124, 141, 140), (124, 137, 143, 141), (92, 131, 136, 109), (109, 136, 135, 103), (90, 129, 134, 123), (87, 132, 133, 89), (86, 127, 126, 82), (125, 137, 130, 91), (91, 130, 131, 92), (103, 135, 126, 95), (93, 132, 129, 90), (97, 128, 133, 94), (96, 127, 128, 97), (144, 146, 147, 149), (144, 145, 139, 138), (147, 146, 140, 141), (145, 148, 142, 139), (149, 147, 141, 143), (148, 149, 143, 142), (146, 144, 138, 140), (145, 144, 149, 148), (104, 99, 150, 151), (99, 119, 152, 150), (121, 104, 151, 153), (119, 121, 153, 152), (156, 154, 155, 157), (99, 104, 155, 154), (121, 119, 156, 157), (119, 99, 154, 156), (161, 160, 164, 165), (158, 160, 120, 118), (163, 165, 164, 162), (159, 161, 165, 163), (160, 158, 162, 164), (158, 159, 163, 162), (166, 189, 232, 221), (189, 190, 231, 232), (199, 198, 250, 251), (167, 169, 223, 224), (174, 175, 177, 176), (176, 177, 179, 178), (178, 179, 181, 180), (180, 181, 183, 182), (190, 189, 305, 306), (216, 217, 310, 309), (185, 184, 295, 297), (169, 167, 286, 285), (177, 175, 289, 290), (215, 216, 309, 308), (189, 188, 303, 305), (198, 197, 249, 250), (186, 187, 218, 217), (174, 176, 211, 210), (184, 185, 216, 215), (189, 166, 206, 220), (170, 172, 209, 208), (180, 182, 214, 213), (166, 168, 207, 206), (187, 188, 219, 218), (176, 178, 212, 211), (185, 186, 217, 216), (172, 174, 210, 209), (182, 184, 215, 214), (188, 189, 220, 219), (168, 170, 208, 207), (178, 180, 213, 212), (168, 166, 221, 222), (197, 196, 248, 249), (175, 174, 229, 230), (196, 195, 247, 248), (213, 214, 241, 240), (173, 175, 230, 228), (195, 194, 246, 247), (212, 213, 240, 239), (214, 215, 308, 307), (184, 182, 294, 295), (175, 173, 288, 289), (182, 183, 293, 294), (188, 187, 301, 303), (220, 205, 320, 313), (205, 220, 242, 252), (234, 235, 267, 266), (249, 248, 280, 281), (252, 242, 274, 284), (233, 234, 266, 265), (248, 247, 279, 280), (241, 251, 283, 273), (231, 224, 256, 263), (247, 246, 278, 279), (224, 223, 255, 256), (221, 232, 264, 253), (246, 245, 277, 278), (222, 221, 253, 254), (232, 231, 263, 264), (245, 244, 276, 277), (190, 167, 224, 231), (170, 168, 222, 225), (214, 199, 251, 241), (206, 207, 234, 233), (169, 171, 226, 223), (220, 206, 233, 242), (207, 208, 235, 234), (208, 209, 236, 235), (172, 170, 225, 227), (209, 210, 237, 236), (192, 191, 243, 244), (171, 173, 228, 226), (191, 205, 252, 243), (210, 211, 238, 237), (193, 192, 244, 245), (211, 212, 239, 238), (194, 193, 245, 246), (174, 172, 227, 229), (253, 256, 255, 254), (254, 255, 258, 257), (257, 258, 260, 259), (259, 260, 262, 261), (264, 263, 256, 253), (276, 275, 265, 266), (277, 276, 266, 267), (278, 277, 267, 268), (279, 278, 268, 269), (280, 279, 269, 270), (281, 280, 270, 271), (282, 281, 271, 272), (283, 282, 272, 273), (275, 284, 274, 265), (225, 222, 254, 257), (250, 249, 281, 282), (235, 236, 268, 267), (223, 226, 258, 255), (251, 250, 282, 283), (236, 237, 269, 268), (243, 252, 284, 275), (237, 238, 270, 269), (227, 225, 257, 259), (238, 239, 271, 270), (226, 228, 260, 258), (239, 240, 272, 271), (240, 241, 273, 272), (229, 227, 259, 261), (242, 233, 265, 274), (228, 230, 262, 260), (244, 243, 275, 276), (230, 229, 261, 262), (294, 293, 296, 295), (295, 296, 298, 297), (297, 298, 300, 299), (299, 300, 302, 301), (301, 302, 304, 303), (285, 286, 306, 304, 302, 300, 298, 296, 293, 292, 291, 290, 289, 288, 287), (303, 304, 306, 305), (315, 314, 307, 308), (316, 315, 308, 309), (317, 316, 309, 310), (318, 317, 310, 311), (319, 318, 311, 312), (320, 319, 312, 313), (217, 218, 311, 310), (200, 199, 314, 315), (218, 219, 312, 311), (201, 200, 315, 316), (179, 177, 290, 291), (167, 190, 306, 286), (199, 214, 307, 314), (186, 185, 297, 299), (219, 220, 313, 312), (202, 201, 316, 317), (171, 169, 285, 287), (203, 202, 317, 318), (204, 203, 318, 319), (181, 179, 291, 292), (187, 186, 299, 301), (205, 204, 319, 320), (173, 171, 287, 288), (183, 181, 292, 293), (191, 192, 321), (192, 193, 321), (193, 194, 321), (194, 195, 321), (195, 196, 321), (196, 197, 321), (197, 198, 321), (198, 199, 321), (199, 200, 321), (200, 201, 321), (201, 202, 321), (202, 203, 321), (203, 204, 321), (204, 205, 321), (205, 191, 321), (322, 345, 388, 377), (345, 346, 387, 388), (355, 354, 406, 407), (323, 325, 379, 380), (330, 331, 333, 332), (332, 333, 335, 334), (334, 335, 337, 336), (336, 337, 339, 338), (346, 345, 461, 462), (372, 373, 466, 465), (341, 340, 451, 453), (325, 323, 442, 441), (333, 331, 445, 446), (371, 372, 465, 464), (345, 344, 459, 461), (354, 353, 405, 406), (342, 343, 374, 373), (330, 332, 367, 366), (340, 341, 372, 371), (345, 322, 362, 376), (326, 328, 365, 364), (336, 338, 370, 369), (322, 324, 363, 362), (343, 344, 375, 374), (332, 334, 368, 367), (341, 342, 373, 372), (328, 330, 366, 365), (338, 340, 371, 370), (344, 345, 376, 375), (324, 326, 364, 363), (334, 336, 369, 368), (324, 322, 377, 378), (353, 352, 404, 405), (331, 330, 385, 386), (352, 351, 403, 404), (369, 370, 397, 396), (329, 331, 386, 384), (351, 350, 402, 403), (368, 369, 396, 395), (370, 371, 464, 463), (340, 338, 450, 451), (331, 329, 444, 445), (338, 339, 449, 450), (344, 343, 457, 459), (376, 361, 476, 469), (361, 376, 398, 408), (390, 391, 423, 422), (405, 404, 436, 437), (408, 398, 430, 440), (389, 390, 422, 421), (404, 403, 435, 436), (397, 407, 439, 429), (387, 380, 412, 419), (403, 402, 434, 435), (380, 379, 411, 412), (377, 388, 420, 409), (402, 401, 433, 434), (378, 377, 409, 410), (388, 387, 419, 420), (401, 400, 432, 433), (346, 323, 380, 387), (326, 324, 378, 381), (370, 355, 407, 397), (362, 363, 390, 389), (325, 327, 382, 379), (376, 362, 389, 398), (363, 364, 391, 390), (364, 365, 392, 391), (328, 326, 381, 383), (365, 366, 393, 392), (348, 347, 399, 400), (327, 329, 384, 382), (347, 361, 408, 399), (366, 367, 394, 393), (349, 348, 400, 401), (367, 368, 395, 394), (350, 349, 401, 402), (330, 328, 383, 385), (409, 412, 411, 410), (410, 411, 414, 413), (413, 414, 416, 415), (415, 416, 418, 417), (420, 419, 412, 409), (432, 431, 421, 422), (433, 432, 422, 423), (434, 433, 423, 424), (435, 434, 424, 425), (436, 435, 425, 426), (437, 436, 426, 427), (438, 437, 427, 428), (439, 438, 428, 429), (431, 440, 430, 421), (381, 378, 410, 413), (406, 405, 437, 438), (391, 392, 424, 423), (379, 382, 414, 411), (407, 406, 438, 439), (392, 393, 425, 424), (399, 408, 440, 431), (393, 394, 426, 425), (383, 381, 413, 415), (394, 395, 427, 426), (382, 384, 416, 414), (395, 396, 428, 427), (396, 397, 429, 428), (385, 383, 415, 417), (398, 389, 421, 430), (384, 386, 418, 416), (400, 399, 431, 432), (386, 385, 417, 418), (450, 449, 452, 451), (451, 452, 454, 453), (453, 454, 456, 455), (455, 456, 458, 457), (457, 458, 460, 459), (441, 442, 462, 460, 458, 456, 454, 452, 449, 448, 447, 446, 445, 444, 443), (459, 460, 462, 461), (471, 470, 463, 464), (472, 471, 464, 465), (473, 472, 465, 466), (474, 473, 466, 467), (475, 474, 467, 468), (476, 475, 468, 469), (373, 374, 467, 466), (356, 355, 470, 471), (374, 375, 468, 467), (357, 356, 471, 472), (335, 333, 446, 447), (323, 346, 462, 442), (355, 370, 463, 470), (342, 341, 453, 455), (375, 376, 469, 468), (358, 357, 472, 473), (327, 325, 441, 443), (359, 358, 473, 474), (360, 359, 474, 475), (337, 335, 447, 448), (343, 342, 455, 457), (361, 360, 475, 476), (329, 327, 443, 444), (339, 337, 448, 449), (347, 348, 477), (348, 349, 477), (349, 350, 477), (350, 351, 477), (351, 352, 477), (352, 353, 477), (353, 354, 477), (354, 355, 477), (355, 356, 477), (356, 357, 477), (357, 358, 477), (358, 359, 477), (359, 360, 477), (360, 361, 477), (361, 347, 477), (478, 501, 544, 533), (501, 502, 543, 544), (511, 510, 562, 563), (479, 481, 535, 536), (486, 487, 489, 488), (488, 489, 491, 490), (490, 491, 493, 492), (492, 493, 495, 494), (502, 501, 617, 618), (528, 529, 622, 621), (497, 496, 607, 609), (481, 479, 598, 597), (489, 487, 601, 602), (527, 528, 621, 620), (501, 500, 615, 617), (510, 509, 561, 562), (498, 499, 530, 529), (486, 488, 523, 522), (496, 497, 528, 527), (501, 478, 518, 532), (482, 484, 521, 520), (492, 494, 526, 525), (478, 480, 519, 518), (499, 500, 531, 530), (488, 490, 524, 523), (497, 498, 529, 528), (484, 486, 522, 521), (494, 496, 527, 526), (500, 501, 532, 531), (480, 482, 520, 519), (490, 492, 525, 524), (480, 478, 533, 534), (509, 508, 560, 561), (487, 486, 541, 542), (508, 507, 559, 560), (525, 526, 553, 552), (485, 487, 542, 540), (507, 506, 558, 559), (524, 525, 552, 551), (526, 527, 620, 619), (496, 494, 606, 607), (487, 485, 600, 601), (494, 495, 605, 606), (500, 499, 613, 615), (532, 517, 632, 625), (517, 532, 554, 564), (546, 547, 579, 578), (561, 560, 592, 593), (564, 554, 586, 596), (545, 546, 578, 577), (560, 559, 591, 592), (553, 563, 595, 585), (543, 536, 568, 575), (559, 558, 590, 591), (536, 535, 567, 568), (533, 544, 576, 565), (558, 557, 589, 590), (534, 533, 565, 566), (544, 543, 575, 576), (557, 556, 588, 589), (502, 479, 536, 543), (482, 480, 534, 537), (526, 511, 563, 553), (518, 519, 546, 545), (481, 483, 538, 535), (532, 518, 545, 554), (519, 520, 547, 546), (520, 521, 548, 547), (484, 482, 537, 539), (521, 522, 549, 548), (504, 503, 555, 556), (483, 485, 540, 538), (503, 517, 564, 555), (522, 523, 550, 549), (505, 504, 556, 557), (523, 524, 551, 550), (506, 505, 557, 558), (486, 484, 539, 541), (565, 568, 567, 566), (566, 567, 570, 569), (569, 570, 572, 571), (571, 572, 574, 573), (576, 575, 568, 565), (588, 587, 577, 578), (589, 588, 578, 579), (590, 589, 579, 580), (591, 590, 580, 581), (592, 591, 581, 582), (593, 592, 582, 583), (594, 593, 583, 584), (595, 594, 584, 585), (587, 596, 586, 577), (537, 534, 566, 569), (562, 561, 593, 594), (547, 548, 580, 579), (535, 538, 570, 567), (563, 562, 594, 595), (548, 549, 581, 580), (555, 564, 596, 587), (549, 550, 582, 581), (539, 537, 569, 571), (550, 551, 583, 582), (538, 540, 572, 570), (551, 552, 584, 583), (552, 553, 585, 584), (541, 539, 571, 573), (554, 545, 577, 586), (540, 542, 574, 572), (556, 555, 587, 588), (542, 541, 573, 574), (606, 605, 608, 607), (607, 608, 610, 609), (609, 610, 612, 611), (611, 612, 614, 613), (613, 614, 616, 615), (597, 598, 618, 616, 614, 612, 610, 608, 605, 604, 603, 602, 601, 600, 599), (615, 616, 618, 617), (627, 626, 619, 620), (628, 627, 620, 621), (629, 628, 621, 622), (630, 629, 622, 623), (631, 630, 623, 624), (632, 631, 624, 625), (529, 530, 623, 622), (512, 511, 626, 627), (530, 531, 624, 623), (513, 512, 627, 628), (491, 489, 602, 603), (479, 502, 618, 598), (511, 526, 619, 626), (498, 497, 609, 611), (531, 532, 625, 624), (514, 513, 628, 629), (483, 481, 597, 599), (515, 514, 629, 630), (516, 515, 630, 631), (493, 491, 603, 604), (499, 498, 611, 613), (517, 516, 631, 632), (485, 483, 599, 600), (495, 493, 604, 605), (503, 504, 633), (504, 505, 633), (505, 506, 633), (506, 507, 633), (507, 508, 633), (508, 509, 633), (509, 510, 633), (510, 511, 633), (511, 512, 633), (512, 513, 633), (513, 514, 633), (514, 515, 633), (515, 516, 633), (516, 517, 633), (517, 503, 633)])
me_cylinder.polygons.foreach_set('material_index', [0, 0, 0, 0, 0, 0, 0, 0, 0, 0, 2, 0, 0, 2, 0, 2, 2, 0, 0, 2, 2, 0, 2, 2, 0, 0, 0, 1, 1, 1, 0, 0, 0, 2, 3, 3, 2, 3, 0, 0, 0, 3, 0, 2, 1, 1, 0, 0, 3, 3, 4, 4, 4, 4, 4, 4, 4, 4, 4, 4, 4, 4, 4, 4, 4, 4, 4, 4, 4, 4, 4, 4, 4, 4, 4, 4, 4, 4, 4, 4, 4, 4, 4, 4, 4, 4, 4, 4, 4, 4, 4, 4, 4, 4, 4, 4, 4, 4, 4, 4, 4, 4, 4, 4, 4, 4, 4, 2, 4, 2, 4, 2, 4, 4, 4, 4, 4, 4, 4, 4, 4, 4, 4, 4, 5, 2, 5, 2, 5, 2, 5, 2, 4, 4, 4, 4, 6, 2, 2, 2, 4, 4, 7, 2, 4, 4, 8, 8, 8, 8, 8, 8, 8, 8, 8, 8, 8, 8, 8, 8, 8, 8, 8, 8, 8, 8, 8, 8, 8, 8, 8, 8, 8, 8, 8, 8, 8, 8, 8, 8, 8, 8, 8, 8, 8, 8, 8, 8, 8, 8, 8, 8, 8, 8, 8, 8, 8, 8, 8, 8, 8, 8, 8, 8, 8, 8, 8, 8, 8, 8, 8, 8, 8, 8, 8, 8, 8, 8, 8, 8, 8, 8, 8, 8, 8, 8, 8, 8, 8, 8, 8, 8, 8, 8, 8, 8, 8, 8, 8, 8, 8, 8, 8, 8, 8, 8, 8, 8, 8, 8, 8, 8, 8, 8, 8, 8, 8, 8, 8, 8, 8, 8, 8, 8, 8, 8, 8, 8, 8, 8, 8, 8, 8, 8, 8, 8, 8, 8, 8, 8, 8, 8, 8, 8, 8, 8, 8, 9, 9, 9, 9, 9, 9, 9, 9, 9, 9, 9, 9, 9, 9, 9, 8, 8, 8, 8, 8, 8, 8, 8, 8, 8, 8, 8, 8, 8, 8, 8, 8, 8, 8, 8, 8, 8, 8, 8, 8, 8, 8, 8, 8, 8, 8, 8, 8, 8, 8, 8, 8, 8, 8, 8, 8, 8, 8, 8, 8, 8, 8, 8, 8, 8, 8, 8, 8, 8, 8, 8, 8, 8, 8, 8, 8, 8, 8, 8, 8, 8, 8, 8, 8, 8, 8, 8, 8, 8, 8, 8, 8, 8, 8, 8, 8, 8, 8, 8, 8, 8, 8, 8, 8, 8, 8, 8, 8, 8, 8, 8, 8, 8, 8, 8, 8, 8, 8, 8, 8, 8, 8, 8, 8, 8, 8, 8, 8, 8, 8, 8, 8, 8, 8, 8, 8, 8, 8, 8, 8, 8, 8, 8, 8, 8, 8, 8, 8, 8, 8, 8, 8, 8, 8, 8, 8, 9, 9, 9, 9, 9, 9, 9, 9, 9, 9, 9, 9, 9, 9, 9, 8, 8, 8, 8, 8, 8, 8, 8, 8, 8, 8, 8, 8, 8, 8, 8, 8, 8, 8, 8, 8, 8, 8, 8, 8, 8, 8, 8, 8, 8, 8, 8, 8, 8, 8, 8, 8, 8, 8, 8, 8, 8, 8, 8, 8, 8, 8, 8, 8, 8, 8, 8, 8, 8, 8, 8, 8, 8, 8, 8, 8, 8, 8, 8, 8, 8, 8, 8, 8, 8, 8, 8, 8, 8, 8, 8, 8, 8, 8, 8, 8, 8, 8, 8, 8, 8, 8, 8, 8, 8, 8, 8, 8, 8, 8, 8, 8, 8, 8, 8, 8, 8, 8, 8, 8, 8, 8, 8, 8, 8, 8, 8, 8, 8, 8, 8, 8, 8, 8, 8, 8, 8, 8, 8, 8, 8, 8, 8, 8, 8, 8, 8, 8, 8, 8, 8, 8, 8, 8, 8, 8, 10, 10, 10, 10, 10, 10, 10, 10, 10, 10, 10, 10, 10, 10, 10])
_uv = me_cylinder.uv_layers.new(name='UVMap')
_uv.uv.foreach_set('vector', [1.0, 0.5, 1.0, 0.7132, 0.9357, 0.7127, 0.9837, 0.7459, 1.0, 0.7572, 1.0, 1.0, 0.875, 1.0, 0.875, 0.5, 0.875, 0.5, 0.875, 1.0, 0.75, 1.0, 0.75, 0.5, 0.75, 0.5, 0.75, 1.0, 0.625, 1.0, 0.625, 0.5, 0.625, 0.5, 0.625, 1.0, 0.5, 1.0, 0.5, 0.6517, 0.5, 0.5, 0.5, 0.5, 0.5, 0.6517, 0.4823, 0.6403, 0.4436, 0.6155, 0.375, 0.6164, 0.375, 0.5, 0.375, 0.5, 0.375, 0.6164, 0.25, 0.6193, 0.25, 0.5, 0.4197, 0.4197, 0.25, 0.49, 0.08029, 0.4197, 0.01, 0.25, 0.08029, 0.08029, 0.25, 0.01, 0.4197, 0.08029, 0.49, 0.25, 0.25, 0.5, 0.25, 0.6193, 0.25, 0.6462, 0.25, 0.6569, 0.25, 0.7518, 0.2329, 0.7405, 0.1819, 0.7069, 0.125, 0.7096, 0.125, 0.5, 0.125, 0.5, 0.125, 0.7096, 0.0, 0.7132, 0.0, 0.5, 0.75, 0.49, 0.9197, 0.4197, 0.99, 0.25, 0.9197, 0.08029, 0.75, 0.01, 0.5803, 0.08029, 0.51, 0.25, 0.5803, 0.4197, 0.1819, 0.7069, 0.2329, 0.7405, 0.2329, 0.7405, 0.1819, 0.7069, 0.0, 0.7132, 0.125, 0.7096, 0.125, 0.7096, 0.0, 0.7132, 0.125, 0.7553, 0.25, 0.7518, 0.25, 1.0, 0.125, 1.0, 0.25, 0.7518, 0.125, 0.7553, 0.125, 0.7553, 0.25, 0.7518, 0.0, 0.7572, 0.125, 0.7553, 0.125, 1.0, 0.0, 1.0, 0.125, 0.7553, 0.0, 0.7572, 0.0, 0.7572, 0.125, 0.7553, 0.2329, 0.7405, 0.25, 0.7518, 0.25, 0.7518, 0.2329, 0.7405, 1.0, 0.7572, 0.9837, 0.7459, 0.9837, 0.7459, 1.0, 0.7572, 0.0, 0.7454, 0.125, 0.7429, 0.125, 0.7429, 0.0, 0.7454, 0.125, 0.7096, 0.1819, 0.7069, 0.2329, 0.7405, 0.125, 0.7429, 0.125, 0.733, 0.1838, 0.7331, 0.1682, 0.7176, 0.125, 0.7177, 0.0, 0.7132, 0.125, 0.7096, 0.125, 0.7177, 0.02977, 0.7203, 0.0286, 0.7364, 0.125, 0.733, 0.125, 0.7429, 0.0, 0.7454, 0.25, 0.7518, 0.125, 0.7553, 0.125, 0.7553, 0.25, 0.7518, 1.0, 0.7454, 0.9837, 0.7459, 0.9357, 0.7127, 1.0, 0.7132, 0.125, 0.7429, 0.2329, 0.7405, 0.2329, 0.7405, 0.125, 0.7429, 0.9357, 0.7127, 1.0, 0.7132, 1.0, 0.7132, 0.9357, 0.7127, 0.9837, 0.7459, 0.9357, 0.7127, 0.9357, 0.7127, 0.9837, 0.7459, 0.125, 0.7096, 0.1819, 0.7069, 0.1819, 0.7069, 0.125, 0.7096, 1.0, 0.7572, 0.9837, 0.7459, 1.0, 0.7454, 0.0, 0.7454, 0.125, 0.7429, 0.125, 0.7553, 0.0, 0.7572, 0.125, 0.7429, 0.2329, 0.7405, 0.25, 0.7518, 0.125, 0.7553, 0.125, 0.7553, 0.0, 0.7572, 0.0, 0.7572, 0.125, 0.7553, 0.9837, 0.7459, 1.0, 0.7454, 1.0, 0.7454, 0.9837, 0.7459, 1.0, 0.7572, 0.9837, 0.7459, 0.9837, 0.7459, 1.0, 0.7572, 0.2329, 0.7405, 0.25, 0.7518, 0.25, 0.7518, 0.2329, 0.7405, 0.125, 0.7177, 0.1682, 0.7176, 0.1838, 0.7331, 0.125, 0.733, 0.125, 0.733, 0.0286, 0.7364, 0.02977, 0.7203, 0.125, 0.7177, 0.375, 0.6164, 0.4436, 0.6155, 0.4823, 0.6403, 0.375, 0.643, 0.25, 0.6569, 0.25, 0.6462, 0.25, 0.6462, 0.25, 0.6569, 0.375, 0.6548, 0.5, 0.6517, 0.5, 1.0, 0.375, 1.0, 0.4436, 0.6155, 0.4823, 0.6403, 0.4823, 0.6403, 0.4436, 0.6155, 0.25, 0.6569, 0.375, 0.6548, 0.375, 1.0, 0.25, 1.0, 0.25, 0.7518, 0.375, 0.6548, 0.25, 0.6569, 0.25, 0.6569, 0.375, 0.6548, 0.4823, 0.6403, 0.5, 0.6517, 0.5, 0.6517, 0.4823, 0.6403, 0.25, 0.6193, 0.375, 0.6164, 0.375, 0.643, 0.25, 0.6462, 0.25, 0.6462, 0.375, 0.643, 0.375, 0.6548, 0.25, 0.6569, 0.375, 0.643, 0.4823, 0.6403, 0.5, 0.6517, 0.375, 0.6548, 0.25, 0.6193, 0.375, 0.6164, 0.375, 0.6164, 0.25, 0.6193, 0.375, 0.6164, 0.4436, 0.6155, 0.4436, 0.6155, 0.375, 0.6164, 0.5, 0.6517, 0.375, 0.6548, 0.375, 0.6548, 0.5, 0.6517, 0.25, 0.6462, 0.25, 0.6193, 0.25, 0.6193, 0.25, 0.6462, 0.418, 0.2268, 0.3892, 0.2268, 0.3892, 0.2268, 0.418, 0.2268, 0.5756, 0.4477, 0.625, 0.4477, 0.625, 0.5, 0.5756, 0.5, 0.5756, 0.5, 0.625, 0.5, 0.625, 0.75, 0.5756, 0.75, 0.5756, 0.9529, 0.625, 0.9529, 0.625, 1.0, 0.5756, 1.0, 0.3227, 0.5, 0.375, 0.5, 0.375, 0.75, 0.3227, 0.75, 0.8279, 0.5, 0.875, 0.5, 0.875, 0.75, 0.8279, 0.75, 0.3892, 0.02323, 0.3892, 0.2268, 0.375, 0.25, 0.375, 0.0, 0.418, 0.02323, 0.3892, 0.02323, 0.375, 0.0, 0.4075, 0.0, 0.6108, 0.2268, 0.6108, 0.02323, 0.625, 0.0, 0.625, 0.25, 0.567, 0.2268, 0.6108, 0.2268, 0.625, 0.25, 0.5756, 0.25, 0.567, 0.02323, 0.6108, 0.02323, 0.6108, 0.2268, 0.567, 0.2268, 0.567, 0.02323, 0.6108, 0.02323, 0.6108, 0.02323, 0.567, 0.02323, 0.6108, 0.02323, 0.6108, 0.2268, 0.6108, 0.2268, 0.6108, 0.02323, 0.3892, 0.2268, 0.3892, 0.02323, 0.3892, 0.02323, 0.3892, 0.2268, 0.4452, 0.02323, 0.48, 0.02323, 0.48, 0.02323, 0.4452, 0.02323, 0.4452, 0.02323, 0.48, 0.02323, 0.48, 0.2268, 0.4452, 0.2268, 0.4452, 0.2268, 0.48, 0.2268, 0.4774, 0.25, 0.4381, 0.25, 0.567, 0.02323, 0.48, 0.02323, 0.4774, 0.0, 0.5756, 0.0, 0.4381, 0.9529, 0.4774, 0.9529, 0.4774, 1.0, 0.4381, 1.0, 0.4381, 0.5, 0.4774, 0.5, 0.4774, 0.75, 0.4381, 0.75, 0.4381, 0.4477, 0.4774, 0.4477, 0.4774, 0.5, 0.4381, 0.5, 0.567, 0.2268, 0.48, 0.2268, 0.48, 0.2268, 0.567, 0.2268, 0.375, 0.4477, 0.4075, 0.4477, 0.4075, 0.5, 0.375, 0.5, 0.375, 0.5, 0.4075, 0.5, 0.4075, 0.75, 0.375, 0.75, 0.375, 0.9529, 0.4075, 0.9529, 0.4075, 1.0, 0.375, 1.0, 0.3892, 0.2268, 0.418, 0.2268, 0.4075, 0.25, 0.375, 0.25, 0.3892, 0.02323, 0.418, 0.02323, 0.418, 0.2268, 0.3892, 0.2268, 0.3892, 0.02323, 0.418, 0.02323, 0.418, 0.02323, 0.3892, 0.02323, 0.4452, 0.02323, 0.418, 0.02323, 0.4075, 0.0, 0.4381, 0.0, 0.4452, 0.2268, 0.418, 0.2268, 0.418, 0.2268, 0.4452, 0.2268, 0.375, 0.8023, 0.4075, 0.8023, 0.4075, 0.9529, 0.375, 0.9529, 0.375, 0.25, 0.4075, 0.25, 0.4075, 0.2971, 0.375, 0.2971, 0.4381, 0.25, 0.4774, 0.25, 0.4774, 0.2971, 0.4381, 0.2971, 0.4381, 0.8023, 0.4774, 0.8023, 0.4774, 0.9529, 0.4381, 0.9529, 0.6773, 0.5, 0.8279, 0.5, 0.8279, 0.75, 0.6773, 0.75, 0.125, 0.5, 0.1721, 0.5, 0.1721, 0.75, 0.125, 0.75, 0.5756, 0.8023, 0.625, 0.8023, 0.625, 0.9529, 0.5756, 0.9529, 0.5756, 0.25, 0.625, 0.25, 0.625, 0.2971, 0.5756, 0.2971, 0.5756, 0.75, 0.625, 0.75, 0.625, 0.8023, 0.5756, 0.8023, 0.625, 0.5, 0.6773, 0.5, 0.6773, 0.75, 0.625, 0.75, 0.4381, 0.75, 0.4774, 0.75, 0.4774, 0.8023, 0.4381, 0.8023, 0.375, 0.75, 0.4075, 0.75, 0.4075, 0.8023, 0.375, 0.8023, 0.375, 0.2971, 0.4075, 0.2971, 0.4075, 0.4477, 0.375, 0.4477, 0.1721, 0.5, 0.3227, 0.5, 0.3227, 0.75, 0.1721, 0.75, 0.614, 0.4129, 0.5866, 0.4129, 0.5866, 0.4129, 0.614, 0.4129, 0.4774, 0.2971, 0.5756, 0.2971, 0.5756, 0.4477, 0.4774, 0.4477, 0.4774, 0.75, 0.5756, 0.75, 0.5756, 0.8023, 0.5504, 0.8023, 0.4774, 0.8023, 0.4774, 0.25, 0.5756, 0.25, 0.5756, 0.2971, 0.4774, 0.2971, 0.4774, 0.8023, 0.5504, 0.8023, 0.4962, 0.8541, 0.5029, 0.9529, 0.4774, 0.9529, 0.6108, 0.2268, 0.567, 0.2268, 0.567, 0.2268, 0.6108, 0.2268, 0.6108, 0.02323, 0.567, 0.02323, 0.5756, 0.0, 0.625, 0.0, 0.48, 0.02323, 0.567, 0.02323, 0.567, 0.02323, 0.48, 0.02323, 0.48, 0.02323, 0.567, 0.02323, 0.567, 0.2268, 0.48, 0.2268, 0.48, 0.2268, 0.567, 0.2268, 0.5756, 0.25, 0.4774, 0.25, 0.4774, 0.9529, 0.5029, 0.9529, 0.5551, 0.9529, 0.5756, 0.9529, 0.5756, 1.0, 0.4774, 1.0, 0.4774, 0.5, 0.5756, 0.5, 0.5756, 0.75, 0.4774, 0.75, 0.4774, 0.4477, 0.5756, 0.4477, 0.5756, 0.5, 0.4774, 0.5, 0.4381, 0.2971, 0.4774, 0.2971, 0.4774, 0.2971, 0.4381, 0.2971, 0.4075, 0.4477, 0.4075, 0.2971, 0.4075, 0.2971, 0.4075, 0.4477, 0.4075, 0.2971, 0.4381, 0.2971, 0.4381, 0.2971, 0.4075, 0.2971, 0.4381, 0.4477, 0.4075, 0.4477, 0.4075, 0.4477, 0.4381, 0.4477, 0.4774, 0.2971, 0.4774, 0.4477, 0.4774, 0.4477, 0.4774, 0.2971, 0.4774, 0.4477, 0.4381, 0.4477, 0.4381, 0.4477, 0.4774, 0.4477, 0.4075, 0.75, 0.4381, 0.75, 0.4381, 0.8023, 0.4075, 0.8023, 0.4075, 0.8023, 0.4381, 0.8023, 0.4381, 0.9529, 0.4075, 0.9529, 0.4075, 0.25, 0.4381, 0.25, 0.4381, 0.2971, 0.4075, 0.2971, 0.48, 0.2268, 0.4452, 0.2268, 0.4452, 0.2268, 0.48, 0.2268, 0.48, 0.02323, 0.4452, 0.02323, 0.4381, 0.0, 0.4774, 0.0, 0.4075, 0.4477, 0.4381, 0.4477, 0.4381, 0.5, 0.4075, 0.5, 0.4075, 0.5, 0.4381, 0.5, 0.4381, 0.75, 0.4075, 0.75, 0.4075, 0.9529, 0.4381, 0.9529, 0.4381, 1.0, 0.4075, 1.0, 0.418, 0.2268, 0.4452, 0.2268, 0.4381, 0.25, 0.4075, 0.25, 0.418, 0.02323, 0.4452, 0.02323, 0.4452, 0.2268, 0.418, 0.2268, 0.418, 0.02323, 0.4452, 0.02323, 0.4452, 0.02323, 0.418, 0.02323, 0.4393, 0.3282, 0.4676, 0.3282, 0.4676, 0.4166, 0.4393, 0.4166, 0.4393, 0.3282, 0.4174, 0.3282, 0.4075, 0.2971, 0.4381, 0.2971, 0.4676, 0.4166, 0.4676, 0.3282, 0.4774, 0.2971, 0.4774, 0.4477, 0.4174, 0.3282, 0.4174, 0.4166, 0.4075, 0.4477, 0.4075, 0.2971, 0.4393, 0.4166, 0.4676, 0.4166, 0.4774, 0.4477, 0.4381, 0.4477, 0.4174, 0.4166, 0.4393, 0.4166, 0.4381, 0.4477, 0.4075, 0.4477, 0.4676, 0.3282, 0.4393, 0.3282, 0.4381, 0.2971, 0.4774, 0.2971, 0.4174, 0.3282, 0.4393, 0.3282, 0.4393, 0.4166, 0.4174, 0.4166, 0.614, 0.4129, 0.614, 0.3319, 0.625, 0.2971, 0.625, 0.4477, 0.614, 0.3319, 0.5866, 0.3319, 0.5756, 0.2971, 0.625, 0.2971, 0.5866, 0.4129, 0.614, 0.4129, 0.625, 0.4477, 0.5756, 0.4477, 0.5866, 0.3319, 0.5866, 0.4129, 0.5756, 0.4477, 0.5756, 0.2971, 0.5866, 0.3319, 0.614, 0.3319, 0.614, 0.4129, 0.5866, 0.4129, 0.614, 0.3319, 0.614, 0.4129, 0.614, 0.4129, 0.614, 0.3319, 0.5866, 0.4129, 0.5866, 0.3319, 0.5866, 0.3319, 0.5866, 0.4129, 0.5866, 0.3319, 0.614, 0.3319, 0.614, 0.3319, 0.5866, 0.3319, 0.4962, 0.8541, 0.5504, 0.8023, 0.5504, 0.8023, 0.4962, 0.8541, 0.5551, 0.9529, 0.5504, 0.8023, 0.5756, 0.8023, 0.5756, 0.9529, 0.5029, 0.9529, 0.4962, 0.8541, 0.5504, 0.8023, 0.5551, 0.9529, 0.5029, 0.9529, 0.4962, 0.8541, 0.4962, 0.8541, 0.5029, 0.9529, 0.5504, 0.8023, 0.5551, 0.9529, 0.5551, 0.9529, 0.5504, 0.8023, 0.5551, 0.9529, 0.5029, 0.9529, 0.5029, 0.9529, 0.5551, 0.9529, 4.47e-08, 0.5, 0.06667, 0.5, 0.06667, 0.5, 4.47e-08, 0.5, 0.06667, 0.5, 0.06667, 1.0, 0.06667, 1.0, 0.06667, 0.5, 0.7099, 0.06148, 0.7901, 0.06148, 0.7901, 0.06148, 0.7099, 0.06148, 0.25, 0.49, 0.3476, 0.4693, 0.3476, 0.4693, 0.25, 0.49, 0.7333, 0.5, 0.7333, 1.0, 0.6667, 1.0, 0.6667, 0.5, 0.6667, 0.5, 0.6667, 1.0, 0.6, 1.0, 0.6, 0.5, 0.6, 0.5, 0.6, 1.0, 0.5333, 1.0, 0.5333, 0.5, 0.5333, 0.5, 0.5333, 1.0, 0.4667, 1.0, 0.4667, 0.5, 0.06667, 1.0, 0.06667, 0.5, 0.06667, 0.5, 0.06667, 1.0, 0.3333, 0.5, 0.2667, 0.5, 0.2667, 0.5, 0.3333, 0.5, 0.3333, 0.5, 0.4, 0.5, 0.4, 0.5, 0.3333, 0.5, 0.3476, 0.4693, 0.25, 0.49, 0.25, 0.49, 0.3476, 0.4693, 0.6667, 1.0, 0.7333, 1.0, 0.7333, 1.0, 0.6667, 1.0, 0.4, 0.5, 0.3333, 0.5, 0.3333, 0.5, 0.4, 0.5, 0.06667, 0.5, 0.1333, 0.5, 0.1333, 0.5, 0.06667, 0.5, 0.7901, 0.06148, 0.8633, 0.09408, 0.8633, 0.09408, 0.7901, 0.06148, 0.2667, 0.5, 0.2, 0.5, 0.2, 0.5, 0.2667, 0.5, 0.7333, 0.5, 0.6667, 0.5, 0.6667, 0.5, 0.7333, 0.5, 0.4, 0.5, 0.3333, 0.5, 0.3333, 0.5, 0.4, 0.5, 0.06667, 0.5, 4.47e-08, 0.5, 4.47e-08, 0.5, 0.06667, 0.5, 0.8667, 0.5, 0.8, 0.5, 0.8, 0.5, 0.8667, 0.5, 0.0, 0.0, 0.0, 0.0, 0.0, 0.0, 0.0, 0.0, 1.0, 0.5, 0.9333, 0.5, 0.9333, 0.5, 1.0, 0.5, 0.2, 0.5, 0.1333, 0.5, 0.1333, 0.5, 0.2, 0.5, 0.6667, 0.5, 0.6, 0.5, 0.6, 0.5, 0.6667, 0.5, 0.3333, 0.5, 0.2667, 0.5, 0.2667, 0.5, 0.3333, 0.5, 0.8, 0.5, 0.7333, 0.5, 0.7333, 0.5, 0.8, 0.5, 0.4667, 0.5, 0.4, 0.5, 0.4, 0.5, 0.4667, 0.5, 0.1333, 0.5, 0.06667, 0.5, 0.06667, 0.5, 0.1333, 0.5, 0.9333, 0.5, 0.8667, 0.5, 0.8667, 0.5, 0.9333, 0.5, 0.6, 0.5, 0.5333, 0.5, 0.5333, 0.5, 0.6, 0.5, 0.9333, 0.5, 1.0, 0.5, 1.0, 0.5, 0.9333, 0.5, 0.8633, 0.09408, 0.9169, 0.1536, 0.9169, 0.1536, 0.8633, 0.09408, 0.7333, 1.0, 0.7333, 0.5, 0.7333, 0.5, 0.7333, 1.0, 0.9169, 0.1536, 0.9417, 0.2299, 0.9417, 0.2299, 0.9169, 0.1536, 0.0, 0.0, 0.0, 0.0, 0.0, 0.0, 0.0, 0.0, 0.4783, 0.3242, 0.4887, 0.2249, 0.4887, 0.2249, 0.4783, 0.3242, 0.9417, 0.2299, 0.9333, 0.3096, 0.9333, 0.3096, 0.9417, 0.2299, 0.6, 0.5, 0.5333, 0.5, 0.5333, 0.5, 0.6, 0.5, 0.4667, 0.5, 0.4, 0.5, 0.4, 0.5, 0.4667, 0.5, 0.4, 0.5, 0.4667, 0.5, 0.4667, 0.5, 0.4, 0.5, 0.4887, 0.2249, 0.4783, 0.3242, 0.4783, 0.3242, 0.4887, 0.2249, 0.4667, 0.5, 0.4667, 1.0, 0.4667, 1.0, 0.4667, 0.5, 0.1333, 0.5, 0.2, 0.5, 0.2, 0.5, 0.1333, 0.5, 0.6524, 0.4693, 0.6716, 0.4261, 0.6716, 0.4261, 0.6524, 0.4693, 0.6716, 0.4261, 0.6524, 0.4693, 0.6524, 0.4693, 0.6716, 0.4261, 0.9333, 0.5, 0.8667, 0.5, 0.8667, 0.5, 0.9333, 0.5, 0.8633, 0.09408, 0.9169, 0.1536, 0.9169, 0.1536, 0.8633, 0.09408, 0.6716, 0.4261, 0.6524, 0.4693, 0.6524, 0.4693, 0.6716, 0.4261, 1.0, 0.5, 0.9333, 0.5, 0.9333, 0.5, 1.0, 0.5, 0.9169, 0.1536, 0.9417, 0.2299, 0.9417, 0.2299, 0.9169, 0.1536, 0.7001, 0.01524, 0.7099, 0.06148, 0.7099, 0.06148, 0.7001, 0.01524, 0.1524, 0.4693, 0.25, 0.49, 0.25, 0.49, 0.1524, 0.4693, 0.9417, 0.2299, 0.9333, 0.3096, 0.9333, 0.3096, 0.9417, 0.2299, 0.25, 0.49, 0.3476, 0.4693, 0.3476, 0.4693, 0.25, 0.49, 4.47e-08, 0.5, 0.06667, 0.5, 0.06667, 0.5, 4.47e-08, 0.5, 0.9333, 0.3096, 0.8932, 0.379, 0.8932, 0.379, 0.9333, 0.3096, 0.9333, 0.5, 1.0, 0.5, 1.0, 0.5, 0.9333, 0.5, 0.06667, 0.5, 0.06667, 1.0, 0.06667, 1.0, 0.06667, 0.5, 0.8932, 0.379, 0.8284, 0.4261, 0.8284, 0.4261, 0.8932, 0.379, 0.1524, 0.4693, 0.25, 0.49, 0.25, 0.49, 0.1524, 0.4693, 0.8667, 0.5, 0.9333, 0.5, 0.9333, 0.5, 0.8667, 0.5, 0.7001, 0.01524, 0.7099, 0.06148, 0.7099, 0.06148, 0.7001, 0.01524, 1.0, 0.5, 0.9333, 0.5, 0.9333, 0.5, 1.0, 0.5, 0.3476, 0.4693, 0.4284, 0.4106, 0.4284, 0.4106, 0.3476, 0.4693, 0.06667, 0.5, 4.47e-08, 0.5, 4.47e-08, 0.5, 0.06667, 0.5, 0.9333, 0.5, 0.8667, 0.5, 0.8667, 0.5, 0.9333, 0.5, 0.8667, 0.5, 0.8, 0.5, 0.8, 0.5, 0.8667, 0.5, 0.8, 0.5, 0.8667, 0.5, 0.8667, 0.5, 0.8, 0.5, 0.8, 0.5, 0.7333, 0.5, 0.7333, 0.5, 0.8, 0.5, 0.8284, 0.4261, 0.75, 0.4427, 0.75, 0.4427, 0.8284, 0.4261, 0.4284, 0.4106, 0.4783, 0.3242, 0.4783, 0.3242, 0.4284, 0.4106, 0.75, 0.4427, 0.6716, 0.4261, 0.6716, 0.4261, 0.75, 0.4427, 0.7333, 0.5, 0.6667, 0.5, 0.6667, 0.5, 0.7333, 0.5, 0.8932, 0.379, 0.8284, 0.4261, 0.8284, 0.4261, 0.8932, 0.379, 0.6667, 0.5, 0.6, 0.5, 0.6, 0.5, 0.6667, 0.5, 0.9333, 0.3096, 0.8932, 0.379, 0.8932, 0.379, 0.9333, 0.3096, 0.7333, 0.5, 0.8, 0.5, 0.8, 0.5, 0.7333, 0.5, 1.0, 0.5, 1.0, 1.0, 0.9333, 1.0, 0.9333, 0.5, 0.9333, 0.5, 0.9333, 1.0, 0.8667, 1.0, 0.8667, 0.5, 0.8667, 0.5, 0.8667, 1.0, 0.8, 1.0, 0.8, 0.5, 0.8, 0.5, 0.8, 1.0, 0.7333, 1.0, 0.7333, 0.5, 0.06667, 0.5, 0.06667, 1.0, 4.47e-08, 1.0, 4.47e-08, 0.5, 0.8284, 0.4261, 0.75, 0.4427, 0.75, 0.49, 0.8476, 0.4693, 0.8932, 0.379, 0.8284, 0.4261, 0.8476, 0.4693, 0.9284, 0.4106, 0.9333, 0.3096, 0.8932, 0.379, 0.9284, 0.4106, 0.9783, 0.3242, 0.9417, 0.2299, 0.9333, 0.3096, 0.9783, 0.3242, 0.9887, 0.2249, 0.9169, 0.1536, 0.9417, 0.2299, 0.9887, 0.2249, 0.9578, 0.13, 0.8633, 0.09408, 0.9169, 0.1536, 0.9578, 0.13, 0.8911, 0.05584, 0.7901, 0.06148, 0.8633, 0.09408, 0.8911, 0.05584, 0.7999, 0.01524, 0.7099, 0.06148, 0.7901, 0.06148, 0.7999, 0.01524, 0.7001, 0.01524, 0.75, 0.4427, 0.6716, 0.4261, 0.6524, 0.4693, 0.75, 0.49, 0.8667, 0.5, 0.9333, 0.5, 0.9333, 0.5, 0.8667, 0.5, 0.7901, 0.06148, 0.8633, 0.09408, 0.8633, 0.09408, 0.7901, 0.06148, 0.8667, 0.5, 0.8, 0.5, 0.8, 0.5, 0.8667, 0.5, 0.3476, 0.4693, 0.4284, 0.4106, 0.4284, 0.4106, 0.3476, 0.4693, 0.7099, 0.06148, 0.7901, 0.06148, 0.7901, 0.06148, 0.7099, 0.06148, 0.8, 0.5, 0.7333, 0.5, 0.7333, 0.5, 0.8, 0.5, 0.75, 0.4427, 0.6716, 0.4261, 0.6716, 0.4261, 0.75, 0.4427, 0.7333, 0.5, 0.6667, 0.5, 0.6667, 0.5, 0.7333, 0.5, 0.8, 0.5, 0.8667, 0.5, 0.8667, 0.5, 0.8, 0.5, 0.6667, 0.5, 0.6, 0.5, 0.6, 0.5, 0.6667, 0.5, 0.4284, 0.4106, 0.4783, 0.3242, 0.4783, 0.3242, 0.4284, 0.4106, 0.6, 0.5, 0.5333, 0.5, 0.5333, 0.5, 0.6, 0.5, 0.0, 0.0, 0.0, 0.0, 0.0, 0.0, 0.0, 0.0, 0.7333, 0.5, 0.8, 0.5, 0.8, 0.5, 0.7333, 0.5, 0.06667, 0.5, 4.47e-08, 0.5, 4.47e-08, 0.5, 0.06667, 0.5, 0.4783, 0.3242, 0.4887, 0.2249, 0.4887, 0.2249, 0.4783, 0.3242, 0.8284, 0.4261, 0.75, 0.4427, 0.75, 0.4427, 0.8284, 0.4261, 0.7333, 1.0, 0.7333, 0.5, 0.7333, 0.5, 0.7333, 1.0, 0.4667, 0.5, 0.4667, 1.0, 0.4, 1.0, 0.4, 0.5, 0.4, 0.5, 0.4, 1.0, 0.3333, 1.0, 0.3333, 0.5, 0.3333, 0.5, 0.3333, 1.0, 0.2667, 1.0, 0.2667, 0.5, 0.2667, 0.5, 0.2667, 1.0, 0.2, 1.0, 0.2, 0.5, 0.2, 0.5, 0.2, 1.0, 0.1333, 1.0, 0.1333, 0.5, 0.3476, 0.4693, 0.25, 0.49, 0.1524, 0.4693, 0.07165, 0.4106, 0.02175, 0.3242, 0.01131, 0.2249, 0.04215, 0.13, 0.1089, 0.05584, 0.2001, 0.01524, 0.2999, 0.01524, 0.3911, 0.05584, 0.4578, 0.13, 0.4887, 0.2249, 0.4783, 0.3242, 0.4284, 0.4106, 0.1333, 0.5, 0.1333, 1.0, 0.06667, 1.0, 0.06667, 0.5, 0.6367, 0.09408, 0.7099, 0.06148, 0.7001, 0.01524, 0.6089, 0.05584, 0.5831, 0.1536, 0.6367, 0.09408, 0.6089, 0.05584, 0.5422, 0.13, 0.5583, 0.2299, 0.5831, 0.1536, 0.5422, 0.13, 0.5113, 0.2249, 0.5667, 0.3096, 0.5583, 0.2299, 0.5113, 0.2249, 0.5217, 0.3242, 0.6068, 0.379, 0.5667, 0.3096, 0.5217, 0.3242, 0.5716, 0.4106, 0.6716, 0.4261, 0.6068, 0.379, 0.5716, 0.4106, 0.6524, 0.4693, 0.2667, 0.5, 0.2, 0.5, 0.2, 0.5, 0.2667, 0.5, 0.6367, 0.09408, 0.7099, 0.06148, 0.7099, 0.06148, 0.6367, 0.09408, 0.2, 0.5, 0.1333, 0.5, 0.1333, 0.5, 0.2, 0.5, 0.5831, 0.1536, 0.6367, 0.09408, 0.6367, 0.09408, 0.5831, 0.1536, 0.6, 1.0, 0.6667, 1.0, 0.6667, 1.0, 0.6, 1.0, 0.25, 0.49, 0.1524, 0.4693, 0.1524, 0.4693, 0.25, 0.49, 0.7099, 0.06148, 0.7001, 0.01524, 0.7001, 0.01524, 0.7099, 0.06148, 0.2667, 0.5, 0.3333, 0.5, 0.3333, 0.5, 0.2667, 0.5, 0.1333, 0.5, 0.06667, 0.5, 0.06667, 0.5, 0.1333, 0.5, 0.5583, 0.2299, 0.5831, 0.1536, 0.5831, 0.1536, 0.5583, 0.2299, 0.4284, 0.4106, 0.3476, 0.4693, 0.3476, 0.4693, 0.4284, 0.4106, 0.5667, 0.3096, 0.5583, 0.2299, 0.5583, 0.2299, 0.5667, 0.3096, 0.6068, 0.379, 0.5667, 0.3096, 0.5667, 0.3096, 0.6068, 0.379, 0.5333, 1.0, 0.6, 1.0, 0.6, 1.0, 0.5333, 1.0, 0.2, 0.5, 0.2667, 0.5, 0.2667, 0.5, 0.2, 0.5, 0.6716, 0.4261, 0.6068, 0.379, 0.6068, 0.379, 0.6716, 0.4261, 0.4783, 0.3242, 0.4284, 0.4106, 0.4284, 0.4106, 0.4783, 0.3242, 0.4667, 1.0, 0.5333, 1.0, 0.5333, 1.0, 0.4667, 1.0, 0.75, 0.4427, 0.8284, 0.4261, 0.75, 0.25, 0.8284, 0.4261, 0.8932, 0.379, 0.75, 0.25, 0.8932, 0.379, 0.9333, 0.3096, 0.75, 0.25, 0.9333, 0.3096, 0.9417, 0.2299, 0.75, 0.25, 0.9417, 0.2299, 0.9169, 0.1536, 0.75, 0.25, 0.9169, 0.1536, 0.8633, 0.09408, 0.75, 0.25, 0.8633, 0.09408, 0.7901, 0.06148, 0.75, 0.25, 0.7901, 0.06148, 0.7099, 0.06148, 0.75, 0.25, 0.7099, 0.06148, 0.6367, 0.09408, 0.75, 0.25, 0.6367, 0.09408, 0.5831, 0.1536, 0.75, 0.25, 0.5831, 0.1536, 0.5583, 0.2299, 0.75, 0.25, 0.5583, 0.2299, 0.5667, 0.3096, 0.75, 0.25, 0.5667, 0.3096, 0.6068, 0.379, 0.75, 0.25, 0.6068, 0.379, 0.6716, 0.4261, 0.75, 0.25, 0.6716, 0.4261, 0.75, 0.4427, 0.75, 0.25, 4.47e-08, 0.5, 0.06667, 0.5, 0.06667, 0.5, 4.47e-08, 0.5, 0.06667, 0.5, 0.06667, 1.0, 0.06667, 1.0, 0.06667, 0.5, 0.7099, 0.06148, 0.7901, 0.06148, 0.7901, 0.06148, 0.7099, 0.06148, 0.25, 0.49, 0.3476, 0.4693, 0.3476, 0.4693, 0.25, 0.49, 0.7333, 0.5, 0.7333, 1.0, 0.6667, 1.0, 0.6667, 0.5, 0.6667, 0.5, 0.6667, 1.0, 0.6, 1.0, 0.6, 0.5, 0.6, 0.5, 0.6, 1.0, 0.5333, 1.0, 0.5333, 0.5, 0.5333, 0.5, 0.5333, 1.0, 0.4667, 1.0, 0.4667, 0.5, 0.06667, 1.0, 0.06667, 0.5, 0.06667, 0.5, 0.06667, 1.0, 0.3333, 0.5, 0.2667, 0.5, 0.2667, 0.5, 0.3333, 0.5, 0.3333, 0.5, 0.4, 0.5, 0.4, 0.5, 0.3333, 0.5, 0.3476, 0.4693, 0.25, 0.49, 0.25, 0.49, 0.3476, 0.4693, 0.6667, 1.0, 0.7333, 1.0, 0.7333, 1.0, 0.6667, 1.0, 0.4, 0.5, 0.3333, 0.5, 0.3333, 0.5, 0.4, 0.5, 0.06667, 0.5, 0.1333, 0.5, 0.1333, 0.5, 0.06667, 0.5, 0.7901, 0.06148, 0.8633, 0.09408, 0.8633, 0.09408, 0.7901, 0.06148, 0.2667, 0.5, 0.2, 0.5, 0.2, 0.5, 0.2667, 0.5, 0.7333, 0.5, 0.6667, 0.5, 0.6667, 0.5, 0.7333, 0.5, 0.4, 0.5, 0.3333, 0.5, 0.3333, 0.5, 0.4, 0.5, 0.06667, 0.5, 4.47e-08, 0.5, 4.47e-08, 0.5, 0.06667, 0.5, 0.8667, 0.5, 0.8, 0.5, 0.8, 0.5, 0.8667, 0.5, 0.0, 0.0, 0.0, 0.0, 0.0, 0.0, 0.0, 0.0, 1.0, 0.5, 0.9333, 0.5, 0.9333, 0.5, 1.0, 0.5, 0.2, 0.5, 0.1333, 0.5, 0.1333, 0.5, 0.2, 0.5, 0.6667, 0.5, 0.6, 0.5, 0.6, 0.5, 0.6667, 0.5, 0.3333, 0.5, 0.2667, 0.5, 0.2667, 0.5, 0.3333, 0.5, 0.8, 0.5, 0.7333, 0.5, 0.7333, 0.5, 0.8, 0.5, 0.4667, 0.5, 0.4, 0.5, 0.4, 0.5, 0.4667, 0.5, 0.1333, 0.5, 0.06667, 0.5, 0.06667, 0.5, 0.1333, 0.5, 0.9333, 0.5, 0.8667, 0.5, 0.8667, 0.5, 0.9333, 0.5, 0.6, 0.5, 0.5333, 0.5, 0.5333, 0.5, 0.6, 0.5, 0.9333, 0.5, 1.0, 0.5, 1.0, 0.5, 0.9333, 0.5, 0.8633, 0.09408, 0.9169, 0.1536, 0.9169, 0.1536, 0.8633, 0.09408, 0.7333, 1.0, 0.7333, 0.5, 0.7333, 0.5, 0.7333, 1.0, 0.9169, 0.1536, 0.9417, 0.2299, 0.9417, 0.2299, 0.9169, 0.1536, 0.0, 0.0, 0.0, 0.0, 0.0, 0.0, 0.0, 0.0, 0.4783, 0.3242, 0.4887, 0.2249, 0.4887, 0.2249, 0.4783, 0.3242, 0.9417, 0.2299, 0.9333, 0.3096, 0.9333, 0.3096, 0.9417, 0.2299, 0.6, 0.5, 0.5333, 0.5, 0.5333, 0.5, 0.6, 0.5, 0.4667, 0.5, 0.4, 0.5, 0.4, 0.5, 0.4667, 0.5, 0.4, 0.5, 0.4667, 0.5, 0.4667, 0.5, 0.4, 0.5, 0.4887, 0.2249, 0.4783, 0.3242, 0.4783, 0.3242, 0.4887, 0.2249, 0.4667, 0.5, 0.4667, 1.0, 0.4667, 1.0, 0.4667, 0.5, 0.1333, 0.5, 0.2, 0.5, 0.2, 0.5, 0.1333, 0.5, 0.6524, 0.4693, 0.6716, 0.4261, 0.6716, 0.4261, 0.6524, 0.4693, 0.6716, 0.4261, 0.6524, 0.4693, 0.6524, 0.4693, 0.6716, 0.4261, 0.9333, 0.5, 0.8667, 0.5, 0.8667, 0.5, 0.9333, 0.5, 0.8633, 0.09408, 0.9169, 0.1536, 0.9169, 0.1536, 0.8633, 0.09408, 0.6716, 0.4261, 0.6524, 0.4693, 0.6524, 0.4693, 0.6716, 0.4261, 1.0, 0.5, 0.9333, 0.5, 0.9333, 0.5, 1.0, 0.5, 0.9169, 0.1536, 0.9417, 0.2299, 0.9417, 0.2299, 0.9169, 0.1536, 0.7001, 0.01524, 0.7099, 0.06148, 0.7099, 0.06148, 0.7001, 0.01524, 0.1524, 0.4693, 0.25, 0.49, 0.25, 0.49, 0.1524, 0.4693, 0.9417, 0.2299, 0.9333, 0.3096, 0.9333, 0.3096, 0.9417, 0.2299, 0.25, 0.49, 0.3476, 0.4693, 0.3476, 0.4693, 0.25, 0.49, 4.47e-08, 0.5, 0.06667, 0.5, 0.06667, 0.5, 4.47e-08, 0.5, 0.9333, 0.3096, 0.8932, 0.379, 0.8932, 0.379, 0.9333, 0.3096, 0.9333, 0.5, 1.0, 0.5, 1.0, 0.5, 0.9333, 0.5, 0.06667, 0.5, 0.06667, 1.0, 0.06667, 1.0, 0.06667, 0.5, 0.8932, 0.379, 0.8284, 0.4261, 0.8284, 0.4261, 0.8932, 0.379, 0.1524, 0.4693, 0.25, 0.49, 0.25, 0.49, 0.1524, 0.4693, 0.8667, 0.5, 0.9333, 0.5, 0.9333, 0.5, 0.8667, 0.5, 0.7001, 0.01524, 0.7099, 0.06148, 0.7099, 0.06148, 0.7001, 0.01524, 1.0, 0.5, 0.9333, 0.5, 0.9333, 0.5, 1.0, 0.5, 0.3476, 0.4693, 0.4284, 0.4106, 0.4284, 0.4106, 0.3476, 0.4693, 0.06667, 0.5, 4.47e-08, 0.5, 4.47e-08, 0.5, 0.06667, 0.5, 0.9333, 0.5, 0.8667, 0.5, 0.8667, 0.5, 0.9333, 0.5, 0.8667, 0.5, 0.8, 0.5, 0.8, 0.5, 0.8667, 0.5, 0.8, 0.5, 0.8667, 0.5, 0.8667, 0.5, 0.8, 0.5, 0.8, 0.5, 0.7333, 0.5, 0.7333, 0.5, 0.8, 0.5, 0.8284, 0.4261, 0.75, 0.4427, 0.75, 0.4427, 0.8284, 0.4261, 0.4284, 0.4106, 0.4783, 0.3242, 0.4783, 0.3242, 0.4284, 0.4106, 0.75, 0.4427, 0.6716, 0.4261, 0.6716, 0.4261, 0.75, 0.4427, 0.7333, 0.5, 0.6667, 0.5, 0.6667, 0.5, 0.7333, 0.5, 0.8932, 0.379, 0.8284, 0.4261, 0.8284, 0.4261, 0.8932, 0.379, 0.6667, 0.5, 0.6, 0.5, 0.6, 0.5, 0.6667, 0.5, 0.9333, 0.3096, 0.8932, 0.379, 0.8932, 0.379, 0.9333, 0.3096, 0.7333, 0.5, 0.8, 0.5, 0.8, 0.5, 0.7333, 0.5, 1.0, 0.5, 1.0, 1.0, 0.9333, 1.0, 0.9333, 0.5, 0.9333, 0.5, 0.9333, 1.0, 0.8667, 1.0, 0.8667, 0.5, 0.8667, 0.5, 0.8667, 1.0, 0.8, 1.0, 0.8, 0.5, 0.8, 0.5, 0.8, 1.0, 0.7333, 1.0, 0.7333, 0.5, 0.06667, 0.5, 0.06667, 1.0, 4.47e-08, 1.0, 4.47e-08, 0.5, 0.8284, 0.4261, 0.75, 0.4427, 0.75, 0.49, 0.8476, 0.4693, 0.8932, 0.379, 0.8284, 0.4261, 0.8476, 0.4693, 0.9284, 0.4106, 0.9333, 0.3096, 0.8932, 0.379, 0.9284, 0.4106, 0.9783, 0.3242, 0.9417, 0.2299, 0.9333, 0.3096, 0.9783, 0.3242, 0.9887, 0.2249, 0.9169, 0.1536, 0.9417, 0.2299, 0.9887, 0.2249, 0.9578, 0.13, 0.8633, 0.09408, 0.9169, 0.1536, 0.9578, 0.13, 0.8911, 0.05584, 0.7901, 0.06148, 0.8633, 0.09408, 0.8911, 0.05584, 0.7999, 0.01524, 0.7099, 0.06148, 0.7901, 0.06148, 0.7999, 0.01524, 0.7001, 0.01524, 0.75, 0.4427, 0.6716, 0.4261, 0.6524, 0.4693, 0.75, 0.49, 0.8667, 0.5, 0.9333, 0.5, 0.9333, 0.5, 0.8667, 0.5, 0.7901, 0.06148, 0.8633, 0.09408, 0.8633, 0.09408, 0.7901, 0.06148, 0.8667, 0.5, 0.8, 0.5, 0.8, 0.5, 0.8667, 0.5, 0.3476, 0.4693, 0.4284, 0.4106, 0.4284, 0.4106, 0.3476, 0.4693, 0.7099, 0.06148, 0.7901, 0.06148, 0.7901, 0.06148, 0.7099, 0.06148, 0.8, 0.5, 0.7333, 0.5, 0.7333, 0.5, 0.8, 0.5, 0.75, 0.4427, 0.6716, 0.4261, 0.6716, 0.4261, 0.75, 0.4427, 0.7333, 0.5, 0.6667, 0.5, 0.6667, 0.5, 0.7333, 0.5, 0.8, 0.5, 0.8667, 0.5, 0.8667, 0.5, 0.8, 0.5, 0.6667, 0.5, 0.6, 0.5, 0.6, 0.5, 0.6667, 0.5, 0.4284, 0.4106, 0.4783, 0.3242, 0.4783, 0.3242, 0.4284, 0.4106, 0.6, 0.5, 0.5333, 0.5, 0.5333, 0.5, 0.6, 0.5, 0.0, 0.0, 0.0, 0.0, 0.0, 0.0, 0.0, 0.0, 0.7333, 0.5, 0.8, 0.5, 0.8, 0.5, 0.7333, 0.5, 0.06667, 0.5, 4.47e-08, 0.5, 4.47e-08, 0.5, 0.06667, 0.5, 0.4783, 0.3242, 0.4887, 0.2249, 0.4887, 0.2249, 0.4783, 0.3242, 0.8284, 0.4261, 0.75, 0.4427, 0.75, 0.4427, 0.8284, 0.4261, 0.7333, 1.0, 0.7333, 0.5, 0.7333, 0.5, 0.7333, 1.0, 0.4667, 0.5, 0.4667, 1.0, 0.4, 1.0, 0.4, 0.5, 0.4, 0.5, 0.4, 1.0, 0.3333, 1.0, 0.3333, 0.5, 0.3333, 0.5, 0.3333, 1.0, 0.2667, 1.0, 0.2667, 0.5, 0.2667, 0.5, 0.2667, 1.0, 0.2, 1.0, 0.2, 0.5, 0.2, 0.5, 0.2, 1.0, 0.1333, 1.0, 0.1333, 0.5, 0.3476, 0.4693, 0.25, 0.49, 0.1524, 0.4693, 0.07165, 0.4106, 0.02175, 0.3242, 0.01131, 0.2249, 0.04215, 0.13, 0.1089, 0.05584, 0.2001, 0.01524, 0.2999, 0.01524, 0.3911, 0.05584, 0.4578, 0.13, 0.4887, 0.2249, 0.4783, 0.3242, 0.4284, 0.4106, 0.1333, 0.5, 0.1333, 1.0, 0.06667, 1.0, 0.06667, 0.5, 0.6367, 0.09408, 0.7099, 0.06148, 0.7001, 0.01524, 0.6089, 0.05584, 0.5831, 0.1536, 0.6367, 0.09408, 0.6089, 0.05584, 0.5422, 0.13, 0.5583, 0.2299, 0.5831, 0.1536, 0.5422, 0.13, 0.5113, 0.2249, 0.5667, 0.3096, 0.5583, 0.2299, 0.5113, 0.2249, 0.5217, 0.3242, 0.6068, 0.379, 0.5667, 0.3096, 0.5217, 0.3242, 0.5716, 0.4106, 0.6716, 0.4261, 0.6068, 0.379, 0.5716, 0.4106, 0.6524, 0.4693, 0.2667, 0.5, 0.2, 0.5, 0.2, 0.5, 0.2667, 0.5, 0.6367, 0.09408, 0.7099, 0.06148, 0.7099, 0.06148, 0.6367, 0.09408, 0.2, 0.5, 0.1333, 0.5, 0.1333, 0.5, 0.2, 0.5, 0.5831, 0.1536, 0.6367, 0.09408, 0.6367, 0.09408, 0.5831, 0.1536, 0.6, 1.0, 0.6667, 1.0, 0.6667, 1.0, 0.6, 1.0, 0.25, 0.49, 0.1524, 0.4693, 0.1524, 0.4693, 0.25, 0.49, 0.7099, 0.06148, 0.7001, 0.01524, 0.7001, 0.01524, 0.7099, 0.06148, 0.2667, 0.5, 0.3333, 0.5, 0.3333, 0.5, 0.2667, 0.5, 0.1333, 0.5, 0.06667, 0.5, 0.06667, 0.5, 0.1333, 0.5, 0.5583, 0.2299, 0.5831, 0.1536, 0.5831, 0.1536, 0.5583, 0.2299, 0.4284, 0.4106, 0.3476, 0.4693, 0.3476, 0.4693, 0.4284, 0.4106, 0.5667, 0.3096, 0.5583, 0.2299, 0.5583, 0.2299, 0.5667, 0.3096, 0.6068, 0.379, 0.5667, 0.3096, 0.5667, 0.3096, 0.6068, 0.379, 0.5333, 1.0, 0.6, 1.0, 0.6, 1.0, 0.5333, 1.0, 0.2, 0.5, 0.2667, 0.5, 0.2667, 0.5, 0.2, 0.5, 0.6716, 0.4261, 0.6068, 0.379, 0.6068, 0.379, 0.6716, 0.4261, 0.4783, 0.3242, 0.4284, 0.4106, 0.4284, 0.4106, 0.4783, 0.3242, 0.4667, 1.0, 0.5333, 1.0, 0.5333, 1.0, 0.4667, 1.0, 0.75, 0.4427, 0.8284, 0.4261, 0.75, 0.25, 0.8284, 0.4261, 0.8932, 0.379, 0.75, 0.25, 0.8932, 0.379, 0.9333, 0.3096, 0.75, 0.25, 0.9333, 0.3096, 0.9417, 0.2299, 0.75, 0.25, 0.9417, 0.2299, 0.9169, 0.1536, 0.75, 0.25, 0.9169, 0.1536, 0.8633, 0.09408, 0.75, 0.25, 0.8633, 0.09408, 0.7901, 0.06148, 0.75, 0.25, 0.7901, 0.06148, 0.7099, 0.06148, 0.75, 0.25, 0.7099, 0.06148, 0.6367, 0.09408, 0.75, 0.25, 0.6367, 0.09408, 0.5831, 0.1536, 0.75, 0.25, 0.5831, 0.1536, 0.5583, 0.2299, 0.75, 0.25, 0.5583, 0.2299, 0.5667, 0.3096, 0.75, 0.25, 0.5667, 0.3096, 0.6068, 0.379, 0.75, 0.25, 0.6068, 0.379, 0.6716, 0.4261, 0.75, 0.25, 0.6716, 0.4261, 0.75, 0.4427, 0.75, 0.25, 4.47e-08, 0.5, 0.06667, 0.5, 0.06667, 0.5, 4.47e-08, 0.5, 0.06667, 0.5, 0.06667, 1.0, 0.06667, 1.0, 0.06667, 0.5, 0.7099, 0.06148, 0.7901, 0.06148, 0.7901, 0.06148, 0.7099, 0.06148, 0.25, 0.49, 0.3476, 0.4693, 0.3476, 0.4693, 0.25, 0.49, 0.7333, 0.5, 0.7333, 1.0, 0.6667, 1.0, 0.6667, 0.5, 0.6667, 0.5, 0.6667, 1.0, 0.6, 1.0, 0.6, 0.5, 0.6, 0.5, 0.6, 1.0, 0.5333, 1.0, 0.5333, 0.5, 0.5333, 0.5, 0.5333, 1.0, 0.4667, 1.0, 0.4667, 0.5, 0.06667, 1.0, 0.06667, 0.5, 0.06667, 0.5, 0.06667, 1.0, 0.3333, 0.5, 0.2667, 0.5, 0.2667, 0.5, 0.3333, 0.5, 0.3333, 0.5, 0.4, 0.5, 0.4, 0.5, 0.3333, 0.5, 0.3476, 0.4693, 0.25, 0.49, 0.25, 0.49, 0.3476, 0.4693, 0.6667, 1.0, 0.7333, 1.0, 0.7333, 1.0, 0.6667, 1.0, 0.4, 0.5, 0.3333, 0.5, 0.3333, 0.5, 0.4, 0.5, 0.06667, 0.5, 0.1333, 0.5, 0.1333, 0.5, 0.06667, 0.5, 0.7901, 0.06148, 0.8633, 0.09408, 0.8633, 0.09408, 0.7901, 0.06148, 0.2667, 0.5, 0.2, 0.5, 0.2, 0.5, 0.2667, 0.5, 0.7333, 0.5, 0.6667, 0.5, 0.6667, 0.5, 0.7333, 0.5, 0.4, 0.5, 0.3333, 0.5, 0.3333, 0.5, 0.4, 0.5, 0.06667, 0.5, 4.47e-08, 0.5, 4.47e-08, 0.5, 0.06667, 0.5, 0.8667, 0.5, 0.8, 0.5, 0.8, 0.5, 0.8667, 0.5, 0.0, 0.0, 0.0, 0.0, 0.0, 0.0, 0.0, 0.0, 1.0, 0.5, 0.9333, 0.5, 0.9333, 0.5, 1.0, 0.5, 0.2, 0.5, 0.1333, 0.5, 0.1333, 0.5, 0.2, 0.5, 0.6667, 0.5, 0.6, 0.5, 0.6, 0.5, 0.6667, 0.5, 0.3333, 0.5, 0.2667, 0.5, 0.2667, 0.5, 0.3333, 0.5, 0.8, 0.5, 0.7333, 0.5, 0.7333, 0.5, 0.8, 0.5, 0.4667, 0.5, 0.4, 0.5, 0.4, 0.5, 0.4667, 0.5, 0.1333, 0.5, 0.06667, 0.5, 0.06667, 0.5, 0.1333, 0.5, 0.9333, 0.5, 0.8667, 0.5, 0.8667, 0.5, 0.9333, 0.5, 0.6, 0.5, 0.5333, 0.5, 0.5333, 0.5, 0.6, 0.5, 0.9333, 0.5, 1.0, 0.5, 1.0, 0.5, 0.9333, 0.5, 0.8633, 0.09408, 0.9169, 0.1536, 0.9169, 0.1536, 0.8633, 0.09408, 0.7333, 1.0, 0.7333, 0.5, 0.7333, 0.5, 0.7333, 1.0, 0.9169, 0.1536, 0.9417, 0.2299, 0.9417, 0.2299, 0.9169, 0.1536, 0.0, 0.0, 0.0, 0.0, 0.0, 0.0, 0.0, 0.0, 0.4783, 0.3242, 0.4887, 0.2249, 0.4887, 0.2249, 0.4783, 0.3242, 0.9417, 0.2299, 0.9333, 0.3096, 0.9333, 0.3096, 0.9417, 0.2299, 0.6, 0.5, 0.5333, 0.5, 0.5333, 0.5, 0.6, 0.5, 0.4667, 0.5, 0.4, 0.5, 0.4, 0.5, 0.4667, 0.5, 0.4, 0.5, 0.4667, 0.5, 0.4667, 0.5, 0.4, 0.5, 0.4887, 0.2249, 0.4783, 0.3242, 0.4783, 0.3242, 0.4887, 0.2249, 0.4667, 0.5, 0.4667, 1.0, 0.4667, 1.0, 0.4667, 0.5, 0.1333, 0.5, 0.2, 0.5, 0.2, 0.5, 0.1333, 0.5, 0.6524, 0.4693, 0.6716, 0.4261, 0.6716, 0.4261, 0.6524, 0.4693, 0.6716, 0.4261, 0.6524, 0.4693, 0.6524, 0.4693, 0.6716, 0.4261, 0.9333, 0.5, 0.8667, 0.5, 0.8667, 0.5, 0.9333, 0.5, 0.8633, 0.09408, 0.9169, 0.1536, 0.9169, 0.1536, 0.8633, 0.09408, 0.6716, 0.4261, 0.6524, 0.4693, 0.6524, 0.4693, 0.6716, 0.4261, 1.0, 0.5, 0.9333, 0.5, 0.9333, 0.5, 1.0, 0.5, 0.9169, 0.1536, 0.9417, 0.2299, 0.9417, 0.2299, 0.9169, 0.1536, 0.7001, 0.01524, 0.7099, 0.06148, 0.7099, 0.06148, 0.7001, 0.01524, 0.1524, 0.4693, 0.25, 0.49, 0.25, 0.49, 0.1524, 0.4693, 0.9417, 0.2299, 0.9333, 0.3096, 0.9333, 0.3096, 0.9417, 0.2299, 0.25, 0.49, 0.3476, 0.4693, 0.3476, 0.4693, 0.25, 0.49, 4.47e-08, 0.5, 0.06667, 0.5, 0.06667, 0.5, 4.47e-08, 0.5, 0.9333, 0.3096, 0.8932, 0.379, 0.8932, 0.379, 0.9333, 0.3096, 0.9333, 0.5, 1.0, 0.5, 1.0, 0.5, 0.9333, 0.5, 0.06667, 0.5, 0.06667, 1.0, 0.06667, 1.0, 0.06667, 0.5, 0.8932, 0.379, 0.8284, 0.4261, 0.8284, 0.4261, 0.8932, 0.379, 0.1524, 0.4693, 0.25, 0.49, 0.25, 0.49, 0.1524, 0.4693, 0.8667, 0.5, 0.9333, 0.5, 0.9333, 0.5, 0.8667, 0.5, 0.7001, 0.01524, 0.7099, 0.06148, 0.7099, 0.06148, 0.7001, 0.01524, 1.0, 0.5, 0.9333, 0.5, 0.9333, 0.5, 1.0, 0.5, 0.3476, 0.4693, 0.4284, 0.4106, 0.4284, 0.4106, 0.3476, 0.4693, 0.06667, 0.5, 4.47e-08, 0.5, 4.47e-08, 0.5, 0.06667, 0.5, 0.9333, 0.5, 0.8667, 0.5, 0.8667, 0.5, 0.9333, 0.5, 0.8667, 0.5, 0.8, 0.5, 0.8, 0.5, 0.8667, 0.5, 0.8, 0.5, 0.8667, 0.5, 0.8667, 0.5, 0.8, 0.5, 0.8, 0.5, 0.7333, 0.5, 0.7333, 0.5, 0.8, 0.5, 0.8284, 0.4261, 0.75, 0.4427, 0.75, 0.4427, 0.8284, 0.4261, 0.4284, 0.4106, 0.4783, 0.3242, 0.4783, 0.3242, 0.4284, 0.4106, 0.75, 0.4427, 0.6716, 0.4261, 0.6716, 0.4261, 0.75, 0.4427, 0.7333, 0.5, 0.6667, 0.5, 0.6667, 0.5, 0.7333, 0.5, 0.8932, 0.379, 0.8284, 0.4261, 0.8284, 0.4261, 0.8932, 0.379, 0.6667, 0.5, 0.6, 0.5, 0.6, 0.5, 0.6667, 0.5, 0.9333, 0.3096, 0.8932, 0.379, 0.8932, 0.379, 0.9333, 0.3096, 0.7333, 0.5, 0.8, 0.5, 0.8, 0.5, 0.7333, 0.5, 1.0, 0.5, 1.0, 1.0, 0.9333, 1.0, 0.9333, 0.5, 0.9333, 0.5, 0.9333, 1.0, 0.8667, 1.0, 0.8667, 0.5, 0.8667, 0.5, 0.8667, 1.0, 0.8, 1.0, 0.8, 0.5, 0.8, 0.5, 0.8, 1.0, 0.7333, 1.0, 0.7333, 0.5, 0.06667, 0.5, 0.06667, 1.0, 4.47e-08, 1.0, 4.47e-08, 0.5, 0.8284, 0.4261, 0.75, 0.4427, 0.75, 0.49, 0.8476, 0.4693, 0.8932, 0.379, 0.8284, 0.4261, 0.8476, 0.4693, 0.9284, 0.4106, 0.9333, 0.3096, 0.8932, 0.379, 0.9284, 0.4106, 0.9783, 0.3242, 0.9417, 0.2299, 0.9333, 0.3096, 0.9783, 0.3242, 0.9887, 0.2249, 0.9169, 0.1536, 0.9417, 0.2299, 0.9887, 0.2249, 0.9578, 0.13, 0.8633, 0.09408, 0.9169, 0.1536, 0.9578, 0.13, 0.8911, 0.05584, 0.7901, 0.06148, 0.8633, 0.09408, 0.8911, 0.05584, 0.7999, 0.01524, 0.7099, 0.06148, 0.7901, 0.06148, 0.7999, 0.01524, 0.7001, 0.01524, 0.75, 0.4427, 0.6716, 0.4261, 0.6524, 0.4693, 0.75, 0.49, 0.8667, 0.5, 0.9333, 0.5, 0.9333, 0.5, 0.8667, 0.5, 0.7901, 0.06148, 0.8633, 0.09408, 0.8633, 0.09408, 0.7901, 0.06148, 0.8667, 0.5, 0.8, 0.5, 0.8, 0.5, 0.8667, 0.5, 0.3476, 0.4693, 0.4284, 0.4106, 0.4284, 0.4106, 0.3476, 0.4693, 0.7099, 0.06148, 0.7901, 0.06148, 0.7901, 0.06148, 0.7099, 0.06148, 0.8, 0.5, 0.7333, 0.5, 0.7333, 0.5, 0.8, 0.5, 0.75, 0.4427, 0.6716, 0.4261, 0.6716, 0.4261, 0.75, 0.4427, 0.7333, 0.5, 0.6667, 0.5, 0.6667, 0.5, 0.7333, 0.5, 0.8, 0.5, 0.8667, 0.5, 0.8667, 0.5, 0.8, 0.5, 0.6667, 0.5, 0.6, 0.5, 0.6, 0.5, 0.6667, 0.5, 0.4284, 0.4106, 0.4783, 0.3242, 0.4783, 0.3242, 0.4284, 0.4106, 0.6, 0.5, 0.5333, 0.5, 0.5333, 0.5, 0.6, 0.5, 0.0, 0.0, 0.0, 0.0, 0.0, 0.0, 0.0, 0.0, 0.7333, 0.5, 0.8, 0.5, 0.8, 0.5, 0.7333, 0.5, 0.06667, 0.5, 4.47e-08, 0.5, 4.47e-08, 0.5, 0.06667, 0.5, 0.4783, 0.3242, 0.4887, 0.2249, 0.4887, 0.2249, 0.4783, 0.3242, 0.8284, 0.4261, 0.75, 0.4427, 0.75, 0.4427, 0.8284, 0.4261, 0.7333, 1.0, 0.7333, 0.5, 0.7333, 0.5, 0.7333, 1.0, 0.4667, 0.5, 0.4667, 1.0, 0.4, 1.0, 0.4, 0.5, 0.4, 0.5, 0.4, 1.0, 0.3333, 1.0, 0.3333, 0.5, 0.3333, 0.5, 0.3333, 1.0, 0.2667, 1.0, 0.2667, 0.5, 0.2667, 0.5, 0.2667, 1.0, 0.2, 1.0, 0.2, 0.5, 0.2, 0.5, 0.2, 1.0, 0.1333, 1.0, 0.1333, 0.5, 0.3476, 0.4693, 0.25, 0.49, 0.1524, 0.4693, 0.07165, 0.4106, 0.02175, 0.3242, 0.01131, 0.2249, 0.04215, 0.13, 0.1089, 0.05584, 0.2001, 0.01524, 0.2999, 0.01524, 0.3911, 0.05584, 0.4578, 0.13, 0.4887, 0.2249, 0.4783, 0.3242, 0.4284, 0.4106, 0.1333, 0.5, 0.1333, 1.0, 0.06667, 1.0, 0.06667, 0.5, 0.6367, 0.09408, 0.7099, 0.06148, 0.7001, 0.01524, 0.6089, 0.05584, 0.5831, 0.1536, 0.6367, 0.09408, 0.6089, 0.05584, 0.5422, 0.13, 0.5583, 0.2299, 0.5831, 0.1536, 0.5422, 0.13, 0.5113, 0.2249, 0.5667, 0.3096, 0.5583, 0.2299, 0.5113, 0.2249, 0.5217, 0.3242, 0.6068, 0.379, 0.5667, 0.3096, 0.5217, 0.3242, 0.5716, 0.4106, 0.6716, 0.4261, 0.6068, 0.379, 0.5716, 0.4106, 0.6524, 0.4693, 0.2667, 0.5, 0.2, 0.5, 0.2, 0.5, 0.2667, 0.5, 0.6367, 0.09408, 0.7099, 0.06148, 0.7099, 0.06148, 0.6367, 0.09408, 0.2, 0.5, 0.1333, 0.5, 0.1333, 0.5, 0.2, 0.5, 0.5831, 0.1536, 0.6367, 0.09408, 0.6367, 0.09408, 0.5831, 0.1536, 0.6, 1.0, 0.6667, 1.0, 0.6667, 1.0, 0.6, 1.0, 0.25, 0.49, 0.1524, 0.4693, 0.1524, 0.4693, 0.25, 0.49, 0.7099, 0.06148, 0.7001, 0.01524, 0.7001, 0.01524, 0.7099, 0.06148, 0.2667, 0.5, 0.3333, 0.5, 0.3333, 0.5, 0.2667, 0.5, 0.1333, 0.5, 0.06667, 0.5, 0.06667, 0.5, 0.1333, 0.5, 0.5583, 0.2299, 0.5831, 0.1536, 0.5831, 0.1536, 0.5583, 0.2299, 0.4284, 0.4106, 0.3476, 0.4693, 0.3476, 0.4693, 0.4284, 0.4106, 0.5667, 0.3096, 0.5583, 0.2299, 0.5583, 0.2299, 0.5667, 0.3096, 0.6068, 0.379, 0.5667, 0.3096, 0.5667, 0.3096, 0.6068, 0.379, 0.5333, 1.0, 0.6, 1.0, 0.6, 1.0, 0.5333, 1.0, 0.2, 0.5, 0.2667, 0.5, 0.2667, 0.5, 0.2, 0.5, 0.6716, 0.4261, 0.6068, 0.379, 0.6068, 0.379, 0.6716, 0.4261, 0.4783, 0.3242, 0.4284, 0.4106, 0.4284, 0.4106, 0.4783, 0.3242, 0.4667, 1.0, 0.5333, 1.0, 0.5333, 1.0, 0.4667, 1.0, 0.75, 0.4427, 0.8284, 0.4261, 0.75, 0.25, 0.8284, 0.4261, 0.8932, 0.379, 0.75, 0.25, 0.8932, 0.379, 0.9333, 0.3096, 0.75, 0.25, 0.9333, 0.3096, 0.9417, 0.2299, 0.75, 0.25, 0.9417, 0.2299, 0.9169, 0.1536, 0.75, 0.25, 0.9169, 0.1536, 0.8633, 0.09408, 0.75, 0.25, 0.8633, 0.09408, 0.7901, 0.06148, 0.75, 0.25, 0.7901, 0.06148, 0.7099, 0.06148, 0.75, 0.25, 0.7099, 0.06148, 0.6367, 0.09408, 0.75, 0.25, 0.6367, 0.09408, 0.5831, 0.1536, 0.75, 0.25, 0.5831, 0.1536, 0.5583, 0.2299, 0.75, 0.25, 0.5583, 0.2299, 0.5667, 0.3096, 0.75, 0.25, 0.5667, 0.3096, 0.6068, 0.379, 0.75, 0.25, 0.6068, 0.379, 0.6716, 0.4261, 0.75, 0.25, 0.6716, 0.4261, 0.75, 0.4427, 0.75, 0.25])
me_cylinder.materials.append(mat_cuerpo)
me_cylinder.materials.append(mat_detalles_letreros)
me_cylinder.materials.append(mat_letreros_blanco)
me_cylinder.materials.append(mat_detalles_am_letreros)
me_cylinder.materials.append(mat_cabeza)
me_cylinder.materials.append(mat_letrero_mag)
me_cylinder.materials.append(mat_letrero_cyan)
me_cylinder.materials.append(mat_letrero_mor)
me_cylinder.materials.append(mat_semaforo_detalles)
me_cylinder.materials.append(mat_gris_semafoto)
me_cylinder.materials.append(mat_verde)
me_cylinder.update()

# ---- objects
ob_semaforo = bpy.data.objects.new('semaforo', me_cylinder)
ob_luz_semaforo_verde = bpy.data.objects.new('luz semaforo verde', light_area)

# ---- transforms, parenting, visibility, modifiers, constraints
ob_semaforo.location = (0.0, 0.0, 0.0)
ob_luz_semaforo_verde.location = (-0.003562, -0.1115, 0.716)
ob_luz_semaforo_verde.rotation_euler = (4.703, -0.0665, -0.06465)

# ---- collection membership
col_collection.objects.link(ob_semaforo)
col_collection.objects.link(ob_luz_semaforo_verde)

# ---- scene / render settings (as saved in the file)
scene.frame_start = 1; scene.frame_end = 250; scene.frame_set(1)
scene.render.engine = 'BLENDER_EEVEE_NEXT'
scene.cycles.sampling_pattern = 'TABULATED_SOBOL'
scene.cycles.use_light_tree = False
scene.view_settings.view_transform = 'Filmic'
bpy.context.view_layer.update()

# ---- added for rendering (the .blend has no active camera): camera
cam_auto = bpy.data.cameras.new('AutoCamera')
cam_auto.lens = 50.0
cam_auto.sensor_width = 36.0
cam_auto.clip_end = 1000.0
ob_auto_camera = bpy.data.objects.new('AutoCamera', cam_auto)
scene.collection.objects.link(ob_auto_camera)
ob_auto_camera.location = (0.928776, -1.17014, 1.22992)
ob_auto_camera.rotation_euler = (1.09748, -7.21219e-08, 0.694738)
scene.camera = ob_auto_camera
bpy.context.view_layer.update()
